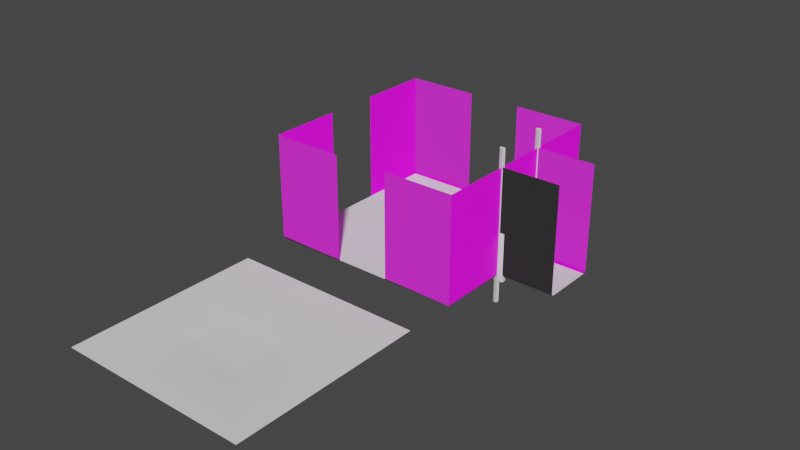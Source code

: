 # Source: room.blend  (saved by Blender 3.2.14; exported with 4.5.12 LTS)
import bpy
from mathutils import Matrix  # noqa: F401  (used for matrix-valued properties, if any)

bpy.ops.wm.read_factory_settings(use_empty=True)
scene = bpy.context.scene
scene.name = 'Scene'

# ---- collections
col_collection = bpy.data.collections.new('Collection'); scene.collection.children.link(col_collection)

# ---- images (referenced by path relative to the original .blend; pixels are not part of the script)
import os
ASSET_DIR = os.environ.get("B2B_ASSET_DIR", "")  # directory of the original .blend (textures are referenced by path, not embedded)
HERE = os.path.dirname(os.path.abspath(__file__))  # packed textures are extracted next to this script under _unpacked/

def load_image(name, relpath, width, height, colorspace="sRGB"):
    """Load a texture the original file referenced (path relative to the .blend, or extracted next to this script)."""
    p = next((c for c in (os.path.join(HERE, relpath), os.path.join(ASSET_DIR, relpath)) if relpath and os.path.exists(c)), "")
    if p:
        img = bpy.data.images.load(p, check_existing=True)
        img.name = name
    else:  # same state as the original file: an image datablock whose file is absent (Cycles renders it pink)
        img = bpy.data.images.new(name, width, height)
        img.source = "FILE"
        img.filepath = "//" + (relpath or name)
    img.colorspace_settings.name = colorspace
    return img
img_wall_png = load_image('wall.png', 'wall.png', 1024, 1024, 'sRGB')
img_wall_norm_bmp = load_image('wall_norm.bmp', 'wall_norm.bmp', 1024, 1024, 'sRGB')
img_stop_sign_png = load_image('Stop_sign.png', 'Stop_sign.png', 1024, 1024, 'sRGB')

# ---- materials (node trees are filled in below, after node groups)
mat_wall = bpy.data.materials.new('Wall')
mat_wall.use_transparent_shadow = False
mat_trim = bpy.data.materials.new('Trim')
mat_trim.use_transparent_shadow = False
mat_material_001 = bpy.data.materials.new('Material.001')
mat_material_001.use_transparent_shadow = False
mat_baricadewhites = bpy.data.materials.new('BaricadeWhites')
mat_baricadewhites.use_transparent_shadow = False
mat_barricadereds = bpy.data.materials.new('BarricadeReds')
mat_barricadereds.use_transparent_shadow = False
mat_barricadestand = bpy.data.materials.new('BarricadeStand')
mat_barricadestand.use_transparent_shadow = False
mat_stopsign = bpy.data.materials.new('StopSign')
mat_stopsign.use_transparency_overlap = False
mat_stopsign.show_transparent_back = False
mat_stopsign.use_backface_culling = True
mat_stopsign.use_transparent_shadow = False
mat_crystals = bpy.data.materials.new('Crystals')
mat_crystals.use_transparent_shadow = False
mat_black = bpy.data.materials.new('Black')
mat_black.use_transparent_shadow = False

# ---- material node trees
mat_wall.use_nodes = True; mat_wall.node_tree.nodes.clear()
_N = mat_wall.node_tree.nodes; _L = mat_wall.node_tree.links
n0 = _N.new('ShaderNodeBsdfPrincipled'); n0.name = 'Principled BSDF'; n0.location = (449, 399)
n0.distribution = 'GGX'
n0.subsurface_method = 'RANDOM_WALK_SKIN'
n0.inputs[3].default_value = 1.45
n0.inputs[27].default_value = (0.0, 0.0, 0.0, 1.0)
n0.inputs[28].default_value = 1.0
n1 = _N.new('ShaderNodeTexImage'); n1.name = 'Image Texture'; n1.location = (-37, 346)
n1.image = img_wall_png
n2 = _N.new('ShaderNodeTexImage'); n2.name = 'Image Texture.001'; n2.location = (-2, 57)
n2.image = img_wall_norm_bmp
n3 = _N.new('ShaderNodeOutputMaterial'); n3.name = 'Material Output'; n3.location = (898, 404)
_L.new(n0.outputs[0], n3.inputs[0])
_L.new(n1.outputs[0], n0.inputs[0])
_L.new(n2.outputs[0], n0.inputs[5])
n3.is_active_output = True
mat_trim.use_nodes = True; mat_trim.node_tree.nodes.clear()
_N = mat_trim.node_tree.nodes; _L = mat_trim.node_tree.links
n0 = _N.new('ShaderNodeBsdfPrincipled'); n0.name = 'Principled BSDF'; n0.location = (10, 300)
n0.distribution = 'GGX'
n0.subsurface_method = 'RANDOM_WALK_SKIN'
n0.inputs[3].default_value = 1.45
n0.inputs[27].default_value = (0.0, 0.0, 0.0, 1.0)
n0.inputs[28].default_value = 1.0
n1 = _N.new('ShaderNodeOutputMaterial'); n1.name = 'Material Output'; n1.location = (300, 300)
_L.new(n0.outputs[0], n1.inputs[0])
n1.is_active_output = True
mat_material_001.use_nodes = True; mat_material_001.node_tree.nodes.clear()
_N = mat_material_001.node_tree.nodes; _L = mat_material_001.node_tree.links
n0 = _N.new('ShaderNodeBsdfPrincipled'); n0.name = 'Principled BSDF'; n0.location = (10, 300)
n0.distribution = 'GGX'
n0.subsurface_method = 'RANDOM_WALK_SKIN'
n0.inputs[3].default_value = 1.45
n0.inputs[27].default_value = (0.0, 0.0, 0.0, 1.0)
n0.inputs[28].default_value = 1.0
n1 = _N.new('ShaderNodeOutputMaterial'); n1.name = 'Material Output'; n1.location = (300, 300)
_L.new(n0.outputs[0], n1.inputs[0])
n1.is_active_output = True
mat_baricadewhites.use_nodes = True; mat_baricadewhites.node_tree.nodes.clear()
_N = mat_baricadewhites.node_tree.nodes; _L = mat_baricadewhites.node_tree.links
n0 = _N.new('ShaderNodeBsdfPrincipled'); n0.name = 'Principled BSDF'; n0.location = (10, 300)
n0.distribution = 'GGX'
n0.subsurface_method = 'RANDOM_WALK_SKIN'
n0.inputs[3].default_value = 1.45
n0.inputs[27].default_value = (0.0, 0.0, 0.0, 1.0)
n0.inputs[28].default_value = 1.0
n1 = _N.new('ShaderNodeOutputMaterial'); n1.name = 'Material Output'; n1.location = (300, 300)
_L.new(n0.outputs[0], n1.inputs[0])
n1.is_active_output = True
mat_barricadereds.use_nodes = True; mat_barricadereds.node_tree.nodes.clear()
_N = mat_barricadereds.node_tree.nodes; _L = mat_barricadereds.node_tree.links
n0 = _N.new('ShaderNodeBsdfPrincipled'); n0.name = 'Principled BSDF'; n0.location = (10, 300)
n0.distribution = 'GGX'
n0.subsurface_method = 'RANDOM_WALK_SKIN'
n0.inputs[0].default_value = (0.8, 0.01574, 0.02366, 1.0)
n0.inputs[3].default_value = 1.45
n0.inputs[27].default_value = (0.0, 0.0, 0.0, 1.0)
n0.inputs[28].default_value = 1.0
n1 = _N.new('ShaderNodeOutputMaterial'); n1.name = 'Material Output'; n1.location = (300, 300)
_L.new(n0.outputs[0], n1.inputs[0])
n1.is_active_output = True
mat_barricadestand.use_nodes = True; mat_barricadestand.node_tree.nodes.clear()
_N = mat_barricadestand.node_tree.nodes; _L = mat_barricadestand.node_tree.links
n0 = _N.new('ShaderNodeBsdfPrincipled'); n0.name = 'Principled BSDF'; n0.location = (10, 300)
n0.distribution = 'GGX'
n0.subsurface_method = 'RANDOM_WALK_SKIN'
n0.inputs[0].default_value = (0.8, 0.4083, 0.05533, 1.0)
n0.inputs[3].default_value = 1.45
n0.inputs[27].default_value = (0.0, 0.0, 0.0, 1.0)
n0.inputs[28].default_value = 1.0
n1 = _N.new('ShaderNodeOutputMaterial'); n1.name = 'Material Output'; n1.location = (300, 300)
_L.new(n0.outputs[0], n1.inputs[0])
n1.is_active_output = True
mat_stopsign.use_nodes = True; mat_stopsign.node_tree.nodes.clear()
_N = mat_stopsign.node_tree.nodes; _L = mat_stopsign.node_tree.links
n0 = _N.new('ShaderNodeOutputMaterial'); n0.name = 'Material Output'; n0.location = (300, 280)
n1 = _N.new('ShaderNodeBsdfPrincipled'); n1.name = 'Principled BSDF'; n1.location = (10, 280)
n1.distribution = 'GGX'
n1.subsurface_method = 'RANDOM_WALK_SKIN'
n1.inputs[3].default_value = 1.45
n1.inputs[27].default_value = (0.0, 0.0, 0.0, 1.0)
n1.inputs[28].default_value = 1.0
n2 = _N.new('ShaderNodeTexImage'); n2.name = 'Image Texture'; n2.location = (-280, 260)
n2.image = img_stop_sign_png
_L.new(n1.outputs[0], n0.inputs[0])
_L.new(n2.outputs[0], n1.inputs[0])
_L.new(n2.outputs[1], n1.inputs[4])
n0.is_active_output = True
mat_crystals.use_nodes = True; mat_crystals.node_tree.nodes.clear()
_N = mat_crystals.node_tree.nodes; _L = mat_crystals.node_tree.links
n0 = _N.new('ShaderNodeBsdfPrincipled'); n0.name = 'Principled BSDF'; n0.location = (10, 300)
n0.distribution = 'GGX'
n0.subsurface_method = 'RANDOM_WALK_SKIN'
n0.inputs[3].default_value = 1.45
n0.inputs[27].default_value = (0.0, 0.0, 0.0, 1.0)
n0.inputs[28].default_value = 1.0
n1 = _N.new('ShaderNodeOutputMaterial'); n1.name = 'Material Output'; n1.location = (300, 300)
_L.new(n0.outputs[0], n1.inputs[0])
n1.is_active_output = True
mat_black.use_nodes = True; mat_black.node_tree.nodes.clear()
_N = mat_black.node_tree.nodes; _L = mat_black.node_tree.links
n0 = _N.new('ShaderNodeBsdfPrincipled'); n0.name = 'Principled BSDF'; n0.location = (10, 300)
n0.distribution = 'GGX'
n0.subsurface_method = 'RANDOM_WALK_SKIN'
n0.inputs[3].default_value = 1.45
n0.inputs[27].default_value = (0.0, 0.0, 0.0, 1.0)
n0.inputs[28].default_value = 1.0
n1 = _N.new('ShaderNodeOutputMaterial'); n1.name = 'Material Output'; n1.location = (300, 300)
_L.new(n0.outputs[0], n1.inputs[0])
n1.is_active_output = True

# ---- world
world_world = bpy.data.worlds.new('World'); scene.world = world_world
world_world.use_nodes = True; world_world.node_tree.nodes.clear()
_N = world_world.node_tree.nodes; _L = world_world.node_tree.links
n0 = _N.new('ShaderNodeOutputWorld'); n0.name = 'World Output'; n0.location = (300, 300)
n1 = _N.new('ShaderNodeBackground'); n1.name = 'Background'; n1.location = (10, 300)
n1.inputs[0].default_value = (0.05088, 0.05088, 0.05088, 1.0)
_L.new(n1.outputs[0], n0.inputs[0])
n0.is_active_output = True
world_world.color = (0.05088, 0.05088, 0.05088)
world_world.use_sun_shadow = False
world_world.sun_shadow_jitter_overblur = 0.0

# ---- meshes
me_room = bpy.data.meshes.new('Room')
me_room.from_pydata([(19.0, -19.0, 20.44), (19.0, -5.269, 20.44), (5.269, -19.0, 20.44), (19.0, -19.0, 0.4249), (18.58, -18.58, 0.0), (18.88, -18.88, 0.1244), (18.58, -4.769, 0.0), (19.0, -5.269, 0.4249), (18.88, -5.019, 0.1244), (4.769, -18.58, 0.0), (5.269, -19.0, 0.4249), (5.019, -18.88, 0.1244)], [], [(7, 3, 0, 1), (10, 3, 5, 11), (11, 5, 4, 9), (3, 7, 8, 5), (5, 8, 6, 4), (3, 10, 2, 0)])
me_room.polygons.foreach_set('use_smooth', [0, 1, 1, 1, 1, 0])
_uv = me_room.uv_layers.new(name='UVMap')
_uv.uv.foreach_set('vector', [-1.41, -0.6925, 0.2958, -0.6891, 0.2935, 1.8, -1.414, 1.797, 2.003, -0.6907, 0.2958, -0.6891, 0.2958, -0.7286, 2.034, -0.7333, 2.034, -0.7333, 0.2958, -0.7286, 0.2958, -0.7695, 2.066, -0.776, 0.2958, -0.6891, -1.41, -0.6925, -1.44, -0.7343, 0.2958, -0.7286, 0.2958, -0.7286, -1.44, -0.7343, -1.472, -0.776, 0.2958, -0.7695, 0.2958, -0.6891, 2.003, -0.6907, 2.002, 1.8, 0.2935, 1.8])
me_room.materials.append(mat_wall)
me_room.update()
me_wall = bpy.data.meshes.new('Wall')
me_wall.from_pydata([(19.0, -5.269, 20.44), (18.58, -4.769, 0.0), (19.0, -5.269, 0.4249), (18.88, -5.019, 0.1244), (18.73, -5.269, 3.589), (18.64, -5.269, 3.5), (18.64, -5.269, 3.138), (18.73, -5.269, 3.048), (18.73, -5.269, 5.683), (18.64, -5.269, 5.594), (18.64, -5.269, 5.273), (18.73, -5.269, 5.184), (18.73, -5.269, 4.692), (18.64, -5.269, 4.603), (18.64, -5.269, 4.236), (18.73, -5.269, 4.147), (19.0, -5.269, 3.64), (18.95, -5.269, 3.589), (19.0, -5.269, 3.538), (18.95, -5.269, 3.048), (19.0, -5.269, 2.997), (19.0, -5.269, 3.099), (19.0, -5.269, 5.734), (18.95, -5.269, 5.683), (19.0, -5.269, 5.632), (18.95, -5.269, 5.184), (19.0, -5.269, 5.133), (19.0, -5.269, 5.235), (19.0, -5.269, 4.743), (18.95, -5.269, 4.692), (19.0, -5.269, 4.641), (18.95, -5.269, 4.147), (19.0, -5.269, 4.096), (19.0, -5.269, 4.198), (19.0, -0.4793, 20.44), (19.0, -0.4793, 0.4249), (18.88, -0.4565, 0.1244), (18.64, -0.4793, 3.138), (18.73, -0.4793, 3.048), (18.73, -0.4793, 3.589), (18.64, -0.4793, 3.5), (18.64, -0.4793, 5.273), (18.73, -0.4793, 5.184), (18.73, -0.4793, 5.683), (18.64, -0.4793, 5.594), (18.64, -0.4793, 4.236), (18.73, -0.4793, 4.147), (18.73, -0.4793, 4.692), (18.64, -0.4793, 4.603), (18.95, -0.4793, 3.048), (19.0, -0.4793, 2.997), (19.0, -0.4793, 3.64), (18.95, -0.4793, 3.589), (18.95, -0.4793, 5.184), (19.0, -0.4793, 5.133), (19.0, -0.4793, 5.734), (18.95, -0.4793, 5.683), (18.95, -0.4793, 4.147), (19.0, -0.4793, 4.096), (19.0, -0.4793, 4.743), (18.95, -0.4793, 4.692), (18.58, 0.0, 0.0), (18.41, 0.0, 3.64), (18.41, 0.0, 4.096), (18.41, 0.0, 4.743), (18.41, 0.0, 5.133), (18.41, 0.0, 5.734), (18.41, 0.0, 0.4249), (18.41, 0.0, 2.997), (18.67, -0.4413, 0.04095), (18.58, -0.3202, -2.943e-07), (18.58, -0.5472, 0.0), (18.52, -0.4793, 3.64), (18.41, -0.3658, 3.64), (18.52, -0.4793, 4.096), (18.41, -0.3658, 4.096), (18.41, -0.3658, 4.743), (18.52, -0.4793, 4.743), (18.52, -0.4793, 5.133), (18.41, -0.3658, 5.133), (18.41, -0.3658, 5.734), (18.52, -0.4793, 5.734), (19.0, 0.0, 11.91), (19.0, 0.0, 20.44), (18.52, -0.4793, 0.4249), (18.41, -0.3657, 0.4249), (18.41, -0.3658, 2.997), (18.52, -0.4793, 2.997), (19.0, -5.269, 11.91), (19.0, -0.4793, 11.91), (18.41, 0.0, 11.91), (18.52, -0.4793, 11.91), (18.41, -0.3658, 11.91), (18.47, -5.513, -5.239), (18.38, -5.424, -5.239), (18.38, -5.103, -5.239), (18.47, -5.014, -5.239), (19.22, -5.513, -5.239), (19.22, -5.014, -5.239), (18.38, -5.103, 23.84), (18.47, -5.014, 23.84), (18.47, -5.513, 23.84), (18.38, -5.424, 23.84), (19.22, -5.014, 23.84), (19.22, -5.513, 23.84)], [], [(49, 19, 7, 38), (31, 33, 30, 29, 12, 13, 14, 15), (35, 2, 20, 50), (89, 88, 0, 34), (19, 21, 18, 17, 4, 5, 6, 7), (25, 27, 24, 23, 8, 9, 10, 11), (57, 31, 15, 46), (45, 14, 13, 48), (41, 10, 9, 44), (53, 25, 11, 42), (59, 28, 26, 54), (37, 6, 5, 40), (16, 17, 18), (19, 20, 21), (22, 23, 24), (25, 26, 27), (28, 29, 30), (31, 32, 33), (51, 16, 32, 58), (28, 59, 60, 29), (31, 57, 58, 32), (22, 55, 56, 23), (25, 53, 54, 26), (16, 51, 52, 17), (19, 49, 50, 20), (12, 47, 48, 13), (14, 45, 46, 15), (8, 43, 44, 9), (10, 41, 42, 11), (4, 39, 40, 5), (6, 37, 38, 7), (29, 60, 47, 12), (17, 52, 39, 4), (36, 35, 84, 69), (2, 35, 36, 3), (23, 56, 43, 8), (61, 70, 85, 67), (86, 73, 62, 68), (66, 65, 79, 80), (73, 75, 63, 62), (75, 76, 64, 63), (35, 50, 87, 84), (59, 54, 78, 77), (52, 51, 72, 87, 50, 49, 38, 37, 40, 39), (76, 79, 65, 64), (85, 86, 68, 67), (51, 58, 74, 72), (60, 59, 77, 74, 58, 57, 46, 45, 48, 47), (56, 55, 81, 78, 54, 53, 42, 41, 44, 43), (69, 70, 71), (69, 84, 85, 70), (73, 86, 87, 72), (72, 74, 75, 73), (77, 78, 79, 76), (89, 34, 83, 82), (84, 87, 86, 85), (74, 77, 76, 75), (80, 79, 78, 81), (3, 36, 69, 71, 1), (81, 91, 92, 80), (80, 92, 90, 66), (55, 89, 91, 81), (55, 22, 88, 89), (99, 95, 94, 102), (103, 98, 96, 100), (93, 101, 102, 94), (95, 99, 100, 96), (97, 104, 101, 93)])
me_wall.polygons.foreach_set('use_smooth', [1, 1, 0, 0, 1, 1, 1, 1, 1, 1, 1, 1, 1, 1, 1, 1, 1, 1, 1, 1, 1, 1, 1, 1, 1, 1, 1, 1, 1, 1, 1, 1, 1, 1, 1, 1, 1, 1, 1, 1, 1, 1, 1, 1, 1, 1, 1, 1, 1, 1, 1, 1, 1, 1, 0, 1, 1, 1, 1, 1, 1, 1, 0, 1, 1, 1, 1, 1])
me_wall.polygons.foreach_set('material_index', [1, 0, 0, 0, 0, 0, 1, 1, 1, 1, 0, 1, 0, 0, 0, 0, 0, 0, 0, 1, 1, 1, 1, 1, 1, 1, 1, 1, 1, 1, 1, 1, 1, 1, 0, 1, 1, 1, 1, 1, 1, 1, 1, 1, 1, 1, 1, 1, 1, 0, 1, 1, 1, 1, 0, 1, 1, 1, 0, 1, 1, 1, 0, 1, 1, 1, 1, 1])
_uv = me_wall.uv_layers.new(name='UVMap')
_uv.uv.foreach_set('vector', [0.7043, -0.5409, 1.253, -0.5222, 1.244, -0.5079, 0.6918, -0.5264, 1.262, -0.3731, 1.277, -0.3644, 1.285, -0.3104, 1.274, -0.296, 1.261, -0.3097, 1.253, -0.3155, 1.25, -0.3503, 1.254, -0.3575, 0.7155, -0.8369, 1.262, -0.8275, 1.257, -0.5326, 0.7108, -0.5427, 0.6663, 0.7159, 1.332, 0.7178, 1.332, 1.918, 0.6594, 1.914, 1.253, -0.5222, 1.265, -0.5117, 1.267, -0.4608, 1.255, -0.4491, 1.245, -0.4629, 1.239, -0.4689, 1.239, -0.5016, 1.244, -0.5079, 1.291, -0.2225, 1.308, -0.2149, 1.322, -0.1621, 1.312, -0.144, 1.297, -0.1584, 1.287, -0.1642, 1.282, -0.1962, 1.284, -0.2045, 0.6966, -0.3879, 1.262, -0.3731, 1.254, -0.3575, 0.6847, -0.374, 0.6753, -0.3606, 1.25, -0.3503, 1.253, -0.3155, 0.6715, -0.3111, 0.6587, -0.211, 1.282, -0.1962, 1.287, -0.1642, 0.653, -0.1658, 0.6817, -0.2382, 1.291, -0.2225, 1.284, -0.2045, 0.6691, -0.2242, 0.6913, -0.2789, 1.283, -0.2854, 1.289, -0.2354, 0.6884, -0.2387, 0.6831, -0.5125, 1.239, -0.5016, 1.239, -0.4689, 0.6821, -0.4655, 1.261, -0.4387, 1.255, -0.4491, 1.267, -0.4608, 1.253, -0.5222, 1.257, -0.5326, 1.265, -0.5117, 1.325, -0.1325, 1.312, -0.144, 1.322, -0.1621, 1.291, -0.2225, 1.289, -0.2354, 1.308, -0.2149, 1.283, -0.2854, 1.274, -0.296, 1.285, -0.3104, 1.262, -0.3731, 1.263, -0.3845, 1.277, -0.3644, 0.7045, -0.4353, 1.261, -0.4387, 1.263, -0.3845, 0.7028, -0.389, 1.283, -0.2854, 0.6913, -0.2789, 0.6869, -0.2805, 1.274, -0.296, 1.262, -0.3731, 0.6966, -0.3879, 0.7028, -0.389, 1.263, -0.3845, 1.325, -0.1325, 0.6765, -0.1324, 0.6708, -0.1339, 1.312, -0.144, 1.291, -0.2225, 0.6817, -0.2382, 0.6884, -0.2387, 1.289, -0.2354, 1.261, -0.4387, 0.7045, -0.4353, 0.6994, -0.4369, 1.255, -0.4491, 1.253, -0.5222, 0.7043, -0.5409, 0.7108, -0.5427, 1.257, -0.5326, 1.261, -0.3097, 0.6774, -0.2963, 0.6715, -0.3111, 1.253, -0.3155, 1.25, -0.3503, 0.6753, -0.3606, 0.6847, -0.374, 1.254, -0.3575, 1.297, -0.1584, 0.6593, -0.1503, 0.653, -0.1658, 1.287, -0.1642, 1.282, -0.1962, 0.6587, -0.211, 0.6691, -0.2242, 1.284, -0.2045, 1.245, -0.4629, 0.6891, -0.4516, 0.6821, -0.4655, 1.239, -0.4689, 1.239, -0.5016, 0.6831, -0.5125, 0.6918, -0.5264, 1.244, -0.5079, 1.274, -0.296, 0.6869, -0.2805, 0.6774, -0.2963, 1.261, -0.3097, 1.255, -0.4491, 0.6994, -0.4369, 0.6891, -0.4516, 1.245, -0.4629, 0.7072, -0.8717, 0.7155, -0.8369, 0.6639, -0.8421, 0.6908, -0.8901, 1.262, -0.8275, 0.7155, -0.8369, 0.7072, -0.8717, 1.234, -0.8662, 1.312, -0.144, 0.6708, -0.1339, 0.6593, -0.1503, 1.297, -0.1584, 0.6211, -0.9181, 0.6661, -0.9048, 0.6469, -0.8451, 0.6021, -0.8538, 0.6411, -0.5341, 0.639, -0.4465, 0.5901, -0.4501, 0.5941, -0.5352, 0.5506, -0.1532, 0.5634, -0.245, 0.6173, -0.2382, 0.603, -0.1481, 0.639, -0.4465, 0.6348, -0.3859, 0.5845, -0.3906, 0.5901, -0.4501, 0.6348, -0.3859, 0.6247, -0.2934, 0.5726, -0.3005, 0.5845, -0.3906, 0.7155, -0.8369, 0.7108, -0.5427, 0.6622, -0.5346, 0.6639, -0.8421, 0.6913, -0.2789, 0.6884, -0.2387, 0.6415, -0.2366, 0.6479, -0.2898, 0.6994, -0.4369, 0.7045, -0.4353, 0.661, -0.4441, 0.6622, -0.5346, 0.7108, -0.5427, 0.7043, -0.5409, 0.6918, -0.5264, 0.6831, -0.5125, 0.6821, -0.4655, 0.6891, -0.4516, 0.6247, -0.2934, 0.6173, -0.2382, 0.5634, -0.245, 0.5726, -0.3005, 0.6469, -0.8451, 0.6411, -0.5341, 0.5941, -0.5352, 0.6021, -0.8538, 0.7045, -0.4353, 0.7028, -0.389, 0.6573, -0.3851, 0.661, -0.4441, 0.6869, -0.2805, 0.6913, -0.2789, 0.6479, -0.2898, 0.6573, -0.3851, 0.7028, -0.389, 0.6966, -0.3879, 0.6847, -0.374, 0.6753, -0.3606, 0.6715, -0.3111, 0.6774, -0.2963, 0.6708, -0.1339, 0.6765, -0.1324, 0.6249, -0.1446, 0.6415, -0.2366, 0.6884, -0.2387, 0.6817, -0.2382, 0.6691, -0.2242, 0.6587, -0.211, 0.653, -0.1658, 0.6593, -0.1503, 0.6908, -0.8901, 0.6661, -0.9048, 0.7093, -0.9095, 0.6908, -0.8901, 0.6639, -0.8421, 0.6469, -0.8451, 0.6661, -0.9048, 0.639, -0.4465, 0.6411, -0.5341, 0.6622, -0.5346, 0.661, -0.4441, 0.661, -0.4441, 0.6573, -0.3851, 0.6348, -0.3859, 0.639, -0.4465, 0.6479, -0.2898, 0.6415, -0.2366, 0.6173, -0.2382, 0.6247, -0.2934, 0.6663, 0.7159, 0.6594, 1.914, 0.5921, 1.914, 0.599, 0.7155, 0.6639, -0.8421, 0.6622, -0.5346, 0.6411, -0.5341, 0.6469, -0.8451, 0.6573, -0.3851, 0.6479, -0.2898, 0.6247, -0.2934, 0.6348, -0.3859, 0.603, -0.1481, 0.6173, -0.2382, 0.6415, -0.2366, 0.6249, -0.1446, 1.234, -0.8662, 0.7072, -0.8717, 0.6908, -0.8901, 0.7093, -0.9095, 1.205, -0.9047, 0.6249, -0.1446, 0.5991, 0.714, 0.5765, 0.7134, 0.603, -0.1481, 0.603, -0.1481, 0.5765, 0.7134, 0.5252, 0.7119, 0.5506, -0.1532, 0.6765, -0.1324, 0.6663, 0.7159, 0.5991, 0.714, 0.6249, -0.1446, 0.6765, -0.1324, 1.325, -0.1325, 1.332, 0.7178, 0.6663, 0.7159, 0.6587, -0.211, 1.282, -0.1962, 1.287, -0.1642, 0.653, -0.1658, 0.6817, -0.2382, 1.291, -0.2225, 1.284, -0.2045, 0.6691, -0.2242, 1.297, -0.1584, 0.6593, -0.1503, 0.653, -0.1658, 1.287, -0.1642, 1.282, -0.1962, 0.6587, -0.211, 0.6691, -0.2242, 1.284, -0.2045, 1.312, -0.144, 0.6708, -0.1339, 0.6593, -0.1503, 1.297, -0.1584])
me_wall.materials.append(mat_wall)
me_wall.materials.append(mat_trim)
me_wall.update()
me_hallway = bpy.data.meshes.new('Hallway')
me_hallway.from_pydata([(19.0, -5.269, 20.44), (18.58, 0.0, 0.0), (18.58, -4.769, 0.0), (19.0, -5.269, 0.4249), (18.88, -5.019, 0.1244), (30.0, -5.269, 20.44), (30.0, 2.861e-06, 0.0), (30.0, -4.769, 0.0), (30.0, -5.269, 0.4249), (30.0, -5.019, 0.1244)], [], [(4, 3, 8, 9), (3, 0, 5, 8), (2, 4, 9, 7), (1, 2, 7, 6)])
me_hallway.polygons.foreach_set('use_smooth', [0, 1, 0, 0])
me_hallway.polygons.foreach_set('material_index', [0, 0, 0, 1])
_uv = me_hallway.uv_layers.new(name='UVMap')
_uv.uv.foreach_set('vector', [1.176, -0.9785, 1.16, -0.9297, -0.2114, -0.9308, -0.2114, -0.9795, 1.16, -0.9297, 1.158, 1.567, -0.2132, 1.566, -0.2114, -0.9308, 1.213, -1.013, 1.176, -0.9785, -0.2114, -0.9795, -0.2114, -1.014, 0.3755, 0.8198, 0.1085, 0.8198, 0.1085, 0.1802, 0.3755, 0.1802])
me_hallway.materials.append(mat_wall)
me_hallway.materials.append(mat_material_001)
me_hallway.update()
me_arch_001 = bpy.data.meshes.new('Arch.001')
me_arch_001.from_pydata([(18.08, -5.282, -1.0), (18.01, -5.21, -1.0), (18.08, -5.282, 8.289), (18.01, -5.21, 8.289), (18.01, -4.257, -1.0), (18.08, -4.185, -1.0), (18.01, -4.257, 8.289), (18.08, -4.185, 8.289), (20.01, -5.21, -1.0), (19.94, -5.282, -1.0), (20.01, -5.21, 8.289), (19.94, -5.282, 8.289), (19.94, -4.185, -1.0), (20.01, -4.257, -1.0), (19.94, -4.185, 8.289), (20.01, -4.257, 8.289), (18.08, -4.751, 10.01), (18.01, -4.691, 9.968), (18.01, -3.901, 9.435), (18.08, -3.841, 9.395), (19.94, -3.841, 9.395), (20.01, -3.901, 9.435), (20.01, -4.691, 9.968), (19.94, -4.751, 10.01), (18.08, -3.46, 11.43), (18.01, -3.418, 11.37), (18.01, -2.864, 10.59), (18.08, -2.822, 10.53), (19.94, -2.822, 10.53), (20.01, -2.864, 10.59), (20.01, -3.418, 11.37), (19.94, -3.46, 11.43), (18.08, -1.54, 12.25), (18.01, -1.528, 12.18), (18.01, -1.374, 11.24), (18.08, -1.362, 11.16), (19.94, -1.362, 11.16), (20.01, -1.374, 11.24), (20.01, -1.528, 12.18), (19.94, -1.54, 12.25), (18.01, 0.0, 12.38), (18.08, 0.0, 12.45), (18.08, 0.0, 11.37), (18.01, -9.313e-10, 11.45), (20.01, 0.0, 11.45), (19.94, 0.0, 11.37), (19.94, 0.0, 12.45), (20.01, 0.0, 12.38)], [], [(9, 11, 2, 0), (14, 7, 19, 20), (10, 15, 21, 22), (6, 3, 17, 18), (13, 15, 10, 8), (16, 23, 31, 24), (18, 17, 25, 26), (2, 11, 23, 16), (5, 7, 14, 12), (28, 27, 35, 36), (20, 19, 27, 28), (22, 21, 29, 30), (26, 25, 33, 34), (30, 29, 37, 38), (34, 33, 40, 43), (24, 31, 39, 32), (32, 39, 46, 41), (36, 35, 42, 45), (38, 37, 44, 47), (0, 2, 3, 1), (7, 5, 4, 6), (15, 13, 12, 14), (11, 9, 8, 10), (6, 18, 19, 7), (21, 15, 14, 20), (23, 11, 10, 22), (2, 16, 17, 3), (16, 24, 25, 17), (27, 19, 18, 26), (22, 30, 31, 23), (29, 21, 20, 28), (30, 38, 39, 31), (33, 25, 24, 32), (26, 34, 35, 27), (37, 29, 28, 36), (46, 39, 38, 47), (36, 45, 44, 37), (42, 35, 34, 43), (32, 41, 40, 33), (1, 3, 6, 4)])
me_arch_001.polygons.foreach_set('use_smooth', [True] * 40)
_uv = me_arch_001.uv_layers.new(name='UVMap')
_uv.uv.foreach_set('vector', [0.375, 0.7589, 0.625, 0.7589, 0.625, 0.9911, 0.375, 0.9911, 0.625, 0.4911, 0.625, 0.2589, 0.625, 0.2589, 0.625, 0.4911, 0.625, 0.7335, 0.625, 0.5165, 0.625, 0.5164, 0.625, 0.7335, 0.625, 0.2335, 0.625, 0.0165, 0.625, 0.01647, 0.625, 0.2336, 0.375, 0.5165, 0.625, 0.5165, 0.625, 0.7335, 0.375, 0.7335, 0.625, 0.9911, 0.625, 0.7589, 0.625, 0.7589, 0.625, 0.9911, 0.625, 0.2336, 0.625, 0.01647, 0.625, 0.01664, 0.625, 0.2334, 0.625, 0.9911, 0.625, 0.7589, 0.625, 0.7589, 0.625, 0.9911, 0.375, 0.2589, 0.625, 0.2589, 0.625, 0.4911, 0.375, 0.4911, 0.625, 0.4911, 0.625, 0.2589, 0.625, 0.2589, 0.625, 0.4911, 0.625, 0.4911, 0.625, 0.2589, 0.625, 0.2589, 0.625, 0.4911, 0.625, 0.7335, 0.625, 0.5164, 0.625, 0.5166, 0.625, 0.7334, 0.625, 0.2334, 0.625, 0.01664, 0.625, 0.0167, 0.625, 0.2333, 0.625, 0.7334, 0.625, 0.5166, 0.625, 0.5167, 0.625, 0.7333, 0.625, 0.2333, 0.625, 0.0167, 0.625, 0.01705, 0.625, 0.2329, 0.625, 0.9911, 0.625, 0.7589, 0.625, 0.7589, 0.625, 0.9911, 0.625, 0.9911, 0.625, 0.7589, 0.625, 0.7589, 0.625, 0.9911, 0.625, 0.4911, 0.625, 0.2589, 0.625, 0.2589, 0.625, 0.4911, 0.625, 0.7333, 0.625, 0.5167, 0.625, 0.5171, 0.625, 0.7329, 0.375, 0.0, 0.625, 0.0, 0.625, 0.0165, 0.375, 0.01649, 0.625, 0.2589, 0.375, 0.2589, 0.375, 0.2335, 0.625, 0.2335, 0.625, 0.5165, 0.375, 0.5165, 0.375, 0.4911, 0.625, 0.4911, 0.625, 0.7589, 0.375, 0.7589, 0.375, 0.7335, 0.625, 0.7335, 0.625, 0.2335, 0.625, 0.2336, 0.625, 0.2589, 0.625, 0.2589, 0.625, 0.5164, 0.625, 0.5165, 0.625, 0.4911, 0.625, 0.4911, 0.625, 0.7589, 0.625, 0.7589, 0.625, 0.7335, 0.625, 0.7335, 0.625, 0.0, 0.625, 0.0, 0.625, 0.01647, 0.625, 0.0165, 0.625, 0.0, 0.625, 0.0, 0.625, 0.01664, 0.625, 0.01647, 0.625, 0.2589, 0.625, 0.2589, 0.625, 0.2336, 0.625, 0.2334, 0.625, 0.7335, 0.625, 0.7334, 0.625, 0.7589, 0.625, 0.7589, 0.625, 0.5166, 0.625, 0.5164, 0.625, 0.4911, 0.625, 0.4911, 0.625, 0.7334, 0.625, 0.7333, 0.625, 0.7589, 0.625, 0.7589, 0.625, 0.0167, 0.625, 0.01664, 0.625, 0.0, 0.625, 0.0, 0.625, 0.2334, 0.625, 0.2333, 0.625, 0.2589, 0.625, 0.2589, 0.625, 0.5167, 0.625, 0.5166, 0.625, 0.4911, 0.625, 0.4911, 0.625, 0.7589, 0.625, 0.7589, 0.625, 0.7333, 0.625, 0.7329, 0.625, 0.4911, 0.625, 0.4911, 0.625, 0.5171, 0.625, 0.5167, 0.625, 0.2589, 0.625, 0.2589, 0.625, 0.2333, 0.625, 0.2329, 0.625, 0.0, 0.625, 0.0, 0.625, 0.01705, 0.625, 0.0167, 0.375, 0.01649, 0.625, 0.0165, 0.625, 0.2335, 0.375, 0.2335])
me_arch_001.materials.append(mat_trim)
me_arch_001.update()
me_roomfloor = bpy.data.meshes.new('RoomFloor')
me_roomfloor.from_pydata([(0.0, 0.0, 0.0), (0.0, -5.269, 0.0), (5.269, 0.0, 0.0), (5.269, -5.269, 0.0), (18.58, -18.58, 0.0), (0.0, -18.58, 0.0), (18.58, 0.0, 0.0), (18.58, -4.769, 0.0), (4.769, -18.58, 0.0)], [], [(1, 3, 2, 0), (5, 8, 3, 1), (8, 4, 7, 3), (3, 7, 6, 2)])
_uv = me_roomfloor.uv_layers.new(name='UVMap')
_uv.uv.foreach_set('vector', [0.2837, 1.573e-07, 0.2837, 0.2837, 2.021e-07, 0.2837, 2.821e-07, 1.799e-07, 1.0, 0.0, 1.0, 0.2567, 0.2837, 0.2837, 0.2837, 1.573e-07, 1.0, 0.2567, 1.0, 1.0, 0.2567, 1.0, 0.2837, 0.2837, 0.2837, 0.2837, 0.2567, 1.0, 0.0, 1.0, 2.021e-07, 0.2837])
me_roomfloor.update()
me_waterfloor = bpy.data.meshes.new('WaterFloor')
me_waterfloor.from_pydata([(0.0, 0.0, -0.1748), (0.0, -5.269, -0.1748), (5.269, 0.0, -0.1748), (5.269, -5.269, -0.1748), (18.58, -18.58, 0.0), (0.0, -18.58, 0.0), (18.58, 0.0, 0.0), (18.58, -4.769, 0.0), (4.769, -18.58, 0.0), (-5.269, 0.0, -0.1748), (-5.269, -5.269, -0.1748), (-18.58, -18.58, 0.0), (-18.58, 0.0, 0.0), (-18.58, -4.769, 0.0), (-4.769, -18.58, 0.0), (5.269, 5.269, 0.0), (18.58, 18.58, 0.0), (0.0, 18.58, 0.0), (18.58, 4.769, 0.0), (4.769, 18.58, 0.0), (-5.269, 5.269, 0.0), (-18.58, 18.58, 0.0), (-18.58, 4.769, 0.0), (-4.769, 18.58, 0.0), (0.0, 4.816, 0.0), (-1.207, 3.775, -0.1748), (4.675, -7.531, -0.1748), (-7.944, 0.0, 0.0), (5.269, 3.734, 0.0), (0.1163, -7.998, -0.1748), (-8.678, -5.141, 0.0), (-5.269, 3.205, 0.0), (-1.711, -8.298, -0.1748), (-2.437, -7.552, -0.1748), (-3.915, -7.678, -0.1748), (-3.329, 2.51, -0.1748), (-2.117, 3.462, -0.1748), (6.513, -5.542, -0.1748), (6.368, -6.668, -0.1748), (-5.099, -6.873, -0.1748), (-5.82, -6.359, -0.1748), (6.759, -1.055, -0.1748), (6.84, -2.688, -0.1748), (6.951, -3.791, -0.1748), (-6.554, -3.947, -0.1748), (-5.877, -2.142, -0.1748), (-6.359, -0.3354, -0.1748), (5.222, 2.357, -0.1748), (5.854, 0.7577, -0.1748), (6.479, 0.09319, -0.1748), (3.401, -8.03, -0.1748), (1.822, -8.601, -0.1748), (0.3475, 3.156, -0.1748), (2.325, 2.271, -0.1748), (-5.995, 1.397, -0.1748), (0.0, -9.308, 0.0), (-1.574, -9.566, 0.0), (-2.392, -9.609, 0.0), (-2.994, -8.878, 0.0), (-4.501, -9.007, 0.0), (-5.161, -8.146, 0.0), (-4.866, 1.997, -0.1748), (-3.941, 3.648, 0.0), (-2.736, 4.595, 0.0), (-0.7991, 5.269, 0.0), (7.766, -5.778, 0.0), (7.551, -7.457, 0.0), (5.139, -8.717, 0.0), (-7.126, -6.639, 0.0), (-7.901, -6.037, 0.0), (-7.469, -4.591, -0.1748), (-6.223, -7.629, 0.0), (8.025, -0.8716, 0.0), (8.111, -2.593, 0.0), (8.24, -3.885, 0.0), (-8.848, -3.928, 0.0), (-7.6, -3.11, 0.0), (-7.213, -2.077, 0.0), (-7.557, -0.7855, 0.0), (6.217, 3.304, 0.0), (6.949, 1.453, 0.0), (7.637, 0.721, 0.0), (3.85, -9.222, 0.0), (1.827, -9.954, 0.0), (0.9226, 4.294, 0.0), (2.558, 3.562, 0.0), (-7.083, 2.098, 0.0), (-6.395, 2.83, 0.0)], [], [(1, 3, 2, 0), (5, 8, 67, 82, 83, 55), (8, 4, 7, 65, 66, 67), (3, 37, 43, 42, 41, 49, 2), (1, 0, 9, 10), (5, 55, 56, 57, 58, 59, 60, 14), (14, 60, 71, 68, 69, 30, 13, 11), (10, 9, 46, 45, 44, 70), (24, 84, 85, 28, 15), (17, 24, 15, 19), (19, 15, 18, 16), (15, 28, 79, 80, 81, 6, 18), (17, 23, 20, 64, 24), (23, 21, 22, 20), (20, 22, 12, 27, 86, 87, 31), (39, 34, 33, 32, 29, 1, 10), (25, 36, 35, 61, 9, 0), (31, 62, 63, 64, 20), (26, 38, 37, 3), (70, 40, 39, 10), (81, 72, 73, 74, 65, 7, 6), (30, 75, 76, 77, 78, 27, 12, 13), (49, 48, 47, 2), (29, 51, 50, 26, 3, 1), (47, 53, 52, 25, 0, 2), (61, 54, 46, 9), (29, 32, 56, 55), (32, 57, 56), (32, 33, 58, 57), (33, 34, 59, 58), (34, 39, 60, 59), (61, 35, 62, 31), (35, 36, 63, 62), (36, 25, 64, 63), (25, 24, 64), (37, 38, 66, 65), (38, 26, 67, 66), (40, 70, 69, 68), (70, 30, 69), (39, 71, 60), (39, 40, 71), (40, 68, 71), (49, 41, 72, 81), (41, 42, 73, 72), (42, 43, 74, 73), (43, 37, 65, 74), (70, 75, 30), (70, 44, 76, 75), (44, 45, 77, 76), (45, 46, 78, 77), (46, 27, 78), (47, 79, 28), (47, 48, 80, 79), (48, 49, 81, 80), (26, 50, 82, 67), (50, 51, 83, 82), (51, 29, 55, 83), (25, 52, 84, 24), (52, 53, 85, 84), (53, 47, 28, 85), (46, 54, 86, 27), (54, 87, 86), (54, 61, 31, 87)])
me_waterfloor.polygons.foreach_set('use_smooth', [True] * 63)
_uv = me_waterfloor.uv_layers.new(name='UVMap')
_uv.uv.foreach_set('vector', [0.7166, 2.778e-05, 0.7166, -0.2832, 0.9999, -0.2833, 0.9999, 7.033e-06, 2.748e-05, 8.607e-05, 0.0, -0.2566, 0.5307, -0.2766, 0.5035, -0.2072, 0.4641, -0.09827, 0.4988, 4.733e-05, 0.0, -0.2566, 2.277e-05, -1.0, 0.7434, -1.0, 0.689, -0.4181, 0.5986, -0.4064, 0.5307, -0.2766, 0.7166, -0.2832, 0.7019, -0.3501, 0.7961, -0.3736, 0.8553, -0.3677, 0.9431, -0.3633, 1.005, -0.3483, 0.9999, -0.2833, 0.7166, 2.778e-05, 0.9999, 7.033e-06, 0.9999, 0.2833, 0.7166, 0.2833, 2.748e-05, 8.607e-05, 0.4988, 4.733e-05, 0.485, 0.08471, 0.4827, 0.1287, 0.522, 0.1612, 0.5152, 0.2423, 0.5614, 0.2779, 8.16e-05, 0.2568, 8.16e-05, 0.2568, 0.5614, 0.2779, 0.5893, 0.335, 0.6425, 0.3837, 0.675, 0.4253, 0.7233, 0.4671, 0.7433, 0.9999, 0.0001689, 1.0, 0.7166, 0.2833, 0.9999, 0.2833, 0.9819, 0.3418, 0.8848, 0.3161, 0.7877, 0.3524, 0.753, 0.4015, 1.259, -6.023e-05, 1.231, -0.04975, 1.192, -0.1377, 1.201, -0.2836, 1.284, -0.2836, 2.0, -2.357e-05, 1.259, -6.023e-05, 1.284, -0.2836, 2.0, -0.2567, 2.0, -0.2567, 1.284, -0.2836, 1.257, -0.9999, 2.0, -0.9999, 1.284, -0.2836, 1.201, -0.2836, 1.178, -0.3346, 1.078, -0.3742, 1.039, -0.4112, 1.0, -1.0, 1.257, -0.9999, 2.0, -2.357e-05, 2.0, 0.2567, 1.284, 0.2836, 1.284, 0.04302, 1.259, -6.023e-05, 2.0, 0.2567, 2.0, 0.9999, 1.257, 0.9999, 1.284, 0.2836, 1.284, 0.2836, 1.257, 0.9999, 1.0, 0.9999, 1.0, 0.4276, 1.113, 0.3813, 1.152, 0.3441, 1.173, 0.2836, 0.6304, 0.2742, 0.5872, 0.2106, 0.5938, 0.1311, 0.5538, 0.09199, 0.5698, -0.006244, 0.7166, 2.778e-05, 0.7166, 0.2833, 1.203, 0.06493, 1.186, 0.1138, 1.135, 0.179, 1.107, 0.2616, 0.9999, 0.2833, 0.9999, 7.033e-06, 1.173, 0.2836, 1.197, 0.2122, 1.247, 0.1473, 1.284, 0.04302, 1.284, 0.2836, 0.595, -0.2513, 0.6414, -0.3423, 0.7019, -0.3501, 0.7166, -0.2832, 0.753, 0.4015, 0.6581, 0.3129, 0.6304, 0.2742, 0.7166, 0.2833, 1.039, -0.4112, 0.9531, -0.4321, 0.8605, -0.4367, 0.791, -0.4436, 0.689, -0.4181, 0.7434, -1.0, 1.0, -1.0, 0.7233, 0.4671, 0.7887, 0.4762, 0.8329, 0.4092, 0.8884, 0.3885, 0.9578, 0.4069, 1.0, 0.4276, 1.0, 0.9999, 0.7433, 0.9999, 1.005, -0.3483, 1.041, -0.3148, 1.126, -0.2807, 0.9999, -0.2833, 0.5698, -0.006244, 0.5375, -0.09796, 0.5682, -0.1828, 0.595, -0.2513, 0.7166, -0.2832, 0.7166, 2.778e-05, 1.126, -0.2807, 1.122, -0.125, 1.17, -0.01864, 1.203, 0.06493, 0.9999, 7.033e-06, 0.9999, -0.2833, 1.107, 0.2616, 1.075, 0.3222, 0.9819, 0.3418, 0.9999, 0.2833, 0.5698, -0.006244, 0.5538, 0.09199, 0.485, 0.08471, 0.4988, 4.733e-05, 0.5538, 0.09199, 0.4827, 0.1287, 0.485, 0.08471, 0.5538, 0.09199, 0.5938, 0.1311, 0.522, 0.1612, 0.4827, 0.1287, 0.5938, 0.1311, 0.5872, 0.2106, 0.5152, 0.2423, 0.522, 0.1612, 0.5872, 0.2106, 0.6304, 0.2742, 0.5614, 0.2779, 0.5152, 0.2423, 1.107, 0.2616, 1.135, 0.179, 1.197, 0.2122, 1.173, 0.2836, 1.135, 0.179, 1.186, 0.1138, 1.247, 0.1473, 1.197, 0.2122, 1.186, 0.1138, 1.203, 0.06493, 1.284, 0.04302, 1.247, 0.1473, 1.203, 0.06493, 1.259, -6.023e-05, 1.284, 0.04302, 0.7019, -0.3501, 0.6414, -0.3423, 0.5986, -0.4064, 0.689, -0.4181, 0.6414, -0.3423, 0.595, -0.2513, 0.5307, -0.2766, 0.5986, -0.4064, 0.6581, 0.3129, 0.753, 0.4015, 0.675, 0.4253, 0.6425, 0.3837, 0.753, 0.4015, 0.7233, 0.4671, 0.675, 0.4253, 0.6304, 0.2742, 0.5893, 0.335, 0.5614, 0.2779, 0.6304, 0.2742, 0.6581, 0.3129, 0.5893, 0.335, 0.6581, 0.3129, 0.6425, 0.3837, 0.5893, 0.335, 1.005, -0.3483, 0.9431, -0.3633, 0.9531, -0.4321, 1.039, -0.4112, 0.9431, -0.3633, 0.8553, -0.3677, 0.8605, -0.4367, 0.9531, -0.4321, 0.8553, -0.3677, 0.7961, -0.3736, 0.791, -0.4436, 0.8605, -0.4367, 0.7961, -0.3736, 0.7019, -0.3501, 0.689, -0.4181, 0.791, -0.4436, 0.753, 0.4015, 0.7887, 0.4762, 0.7233, 0.4671, 0.753, 0.4015, 0.7877, 0.3524, 0.8329, 0.4092, 0.7887, 0.4762, 0.7877, 0.3524, 0.8848, 0.3161, 0.8884, 0.3885, 0.8329, 0.4092, 0.8848, 0.3161, 0.9819, 0.3418, 0.9578, 0.4069, 0.8884, 0.3885, 0.9819, 0.3418, 1.0, 0.4276, 0.9578, 0.4069, 1.126, -0.2807, 1.178, -0.3346, 1.201, -0.2836, 1.126, -0.2807, 1.041, -0.3148, 1.078, -0.3742, 1.178, -0.3346, 1.041, -0.3148, 1.005, -0.3483, 1.039, -0.4112, 1.078, -0.3742, 0.595, -0.2513, 0.5682, -0.1828, 0.5035, -0.2072, 0.5307, -0.2766, 0.5682, -0.1828, 0.5375, -0.09796, 0.4641, -0.09827, 0.5035, -0.2072, 0.5375, -0.09796, 0.5698, -0.006244, 0.4988, 4.733e-05, 0.4641, -0.09827, 1.203, 0.06493, 1.17, -0.01864, 1.231, -0.04975, 1.259, -6.023e-05, 1.17, -0.01864, 1.122, -0.125, 1.192, -0.1377, 1.231, -0.04975, 1.122, -0.125, 1.126, -0.2807, 1.201, -0.2836, 1.192, -0.1377, 0.9819, 0.3418, 1.075, 0.3222, 1.113, 0.3813, 1.0, 0.4276, 1.075, 0.3222, 1.152, 0.3441, 1.113, 0.3813, 1.075, 0.3222, 1.107, 0.2616, 1.173, 0.2836, 1.152, 0.3441])
me_waterfloor.update()
me_crate = bpy.data.meshes.new('Crate')
me_crate.from_pydata([(0.93, -0.841, -0.85), (0.93, -0.841, 0.85), (0.9046, 0.0, 0.8502), (0.0, 0.0, -1.0), (0.5209, 0.0, -0.7174), (0.9046, -0.8965, 0.8502), (0.0, -0.8965, 0.8502), (0.5209, -0.5163, -0.7174), (0.0, -0.5163, -0.7174), (0.0, 0.0, -0.7174), (0.85, -0.921, 0.85), (0.93, -0.15, 0.85), (0.85, -0.921, -0.85), (0.93, -0.15, -0.85), (0.15, -0.921, -0.85), (0.15, -0.921, 0.85), (0.0, -0.9577, -1.0), (0.03018, -0.977, -0.9698), (0.0, -0.991, -0.9667), (0.03018, -0.977, 0.9698), (0.0, -0.9579, 1.0), (0.0, -0.991, 0.9667), (0.9859, -0.03018, -0.9698), (0.9667, 0.0, -1.0), (1.0, 0.0, -0.9667), (0.9666, 0.0, 1.0), (0.9859, -0.03018, 0.9698), (1.0, 0.0, 0.9667), (0.9046, 0.0, 0.9667), (0.938, 0.0, 1.0), (0.9046, -0.8965, 0.9667), (0.938, -0.9296, 1.0), (0.0, -0.9296, 1.0), (0.0, -0.8965, 0.9667), (0.9665, -0.9579, 1.0), (0.9698, -0.977, 0.9698), (0.9859, -0.9609, 0.9698), (0.9698, -0.977, -0.9698), (0.9667, -0.9577, -1.0), (0.9859, -0.9609, -0.9698)], [], [(13, 11, 1, 0), (14, 15, 19, 21, 18, 17), (30, 28, 2, 5), (12, 10, 15, 14), (33, 30, 5, 6), (13, 0, 39, 22), (6, 5, 7, 8), (10, 12, 37, 35), (4, 9, 8, 7), (5, 2, 4, 7), (34, 25, 29, 31), (11, 13, 22, 24, 27, 26), (1, 11, 26, 36), (0, 1, 36, 39), (3, 23, 38, 16), (20, 34, 31, 32), (15, 10, 35, 19), (16, 17, 18), (19, 20, 21), (22, 23, 24), (25, 26, 27), (34, 35, 36), (37, 38, 39), (25, 34, 36, 26), (35, 37, 39, 36), (16, 38, 37, 17), (34, 20, 19, 35), (38, 23, 22, 39), (28, 30, 31, 29), (30, 33, 32, 31), (12, 14, 17, 37)])
_uv = me_crate.uv_layers.new(name='UVMap')
_uv.uv.foreach_set('vector', [0.3938, 0.6447, 0.6062, 0.6447, 0.6062, 0.7312, 0.3938, 0.7312, 0.3938, 0.8563, 0.6063, 0.8563, 0.6212, 0.8712, 0.6208, 0.875, 0.3792, 0.875, 0.3788, 0.8712, 0.625, 0.75, 0.625, 0.6259, 0.625, 0.6259, 0.625, 0.75, 0.3938, 0.7688, 0.6063, 0.7688, 0.6063, 0.8563, 0.3938, 0.8563, 0.625, 0.875, 0.625, 0.75, 0.625, 0.75, 0.625, 0.875, 0.3938, 0.6447, 0.3938, 0.7312, 0.3788, 0.7462, 0.3788, 0.6297, 0.625, 0.875, 0.625, 0.75, 0.625, 0.75, 0.625, 0.875, 0.6063, 0.7688, 0.3938, 0.7688, 0.3788, 0.7538, 0.6212, 0.7538, 0.625, 0.6259, 0.75, 0.6259, 0.75, 0.75, 0.625, 0.75, 0.625, 0.75, 0.625, 0.6259, 0.625, 0.6259, 0.625, 0.75, 0.625, 0.75, 0.625, 0.6259, 0.625, 0.6259, 0.625, 0.75, 0.6062, 0.6447, 0.3938, 0.6447, 0.3788, 0.6297, 0.3792, 0.6259, 0.6208, 0.6259, 0.6212, 0.6297, 0.6062, 0.7312, 0.6062, 0.6447, 0.6212, 0.6297, 0.6212, 0.7462, 0.3938, 0.7312, 0.6062, 0.7312, 0.6212, 0.7462, 0.3788, 0.7462, 0.25, 0.6259, 0.3708, 0.6259, 0.3708, 0.7458, 0.25, 0.7458, 0.625, 0.875, 0.625, 0.75, 0.625, 0.75, 0.625, 0.875, 0.6063, 0.8563, 0.6063, 0.7688, 0.6212, 0.7538, 0.6212, 0.8712, 0.25, 0.7458, 0.2538, 0.7482, 0.25, 0.75, 0.6212, 0.8712, 0.6241, 0.8741, 0.6208, 0.875, 0.3732, 0.6297, 0.3708, 0.6259, 0.375, 0.6259, 0.6241, 0.6268, 0.6212, 0.6297, 0.6208, 0.6259, 0.625, 0.75, 0.6212, 0.7538, 0.6212, 0.7462, 0.3712, 0.7482, 0.3708, 0.7458, 0.3732, 0.7462, 0.625, 0.6259, 0.625, 0.75, 0.6212, 0.7462, 0.6212, 0.6297, 0.6212, 0.7538, 0.3788, 0.7538, 0.3788, 0.7462, 0.6212, 0.7462, 0.25, 0.7458, 0.3708, 0.7458, 0.3712, 0.75, 0.2538, 0.75, 0.625, 0.75, 0.625, 0.875, 0.6212, 0.8712, 0.6212, 0.7538, 0.3708, 0.7458, 0.3708, 0.6259, 0.3788, 0.6297, 0.3788, 0.7462, 0.625, 0.6259, 0.625, 0.75, 0.625, 0.75, 0.625, 0.6259, 0.625, 0.75, 0.625, 0.875, 0.625, 0.875, 0.625, 0.75, 0.3938, 0.7688, 0.3938, 0.8563, 0.3788, 0.8712, 0.3788, 0.7538])
me_crate.update()
me_cratelid = bpy.data.meshes.new('CrateLid')
me_cratelid.from_pydata([(-5.259e-09, -0.9186, -0.05441), (0.9274, -6.966e-08, -0.05441), (0.8516, -0.8359, 0.02584), (0.9056, -2.597e-08, 0.04055), (-5.259e-09, -6.966e-08, -0.05431), (0.9274, -0.9186, -0.05441), (-5.259e-09, -0.8899, 0.04055), (-5.259e-09, -2.597e-08, 0.04065), (0.05397, -0.8359, 0.02584), (0.05397, -0.05397, 0.02593), (0.9056, -0.8899, 0.04055), (0.8516, -0.05397, 0.02584), (-0.9274, -6.966e-08, -0.05441), (-0.8516, -0.8359, 0.02584), (-0.9056, -2.597e-08, 0.04055), (-0.9274, -0.9186, -0.05441), (-0.05397, -0.8359, 0.02584), (-0.05397, -0.05397, 0.02593), (-0.9056, -0.8899, 0.04055), (-0.8516, -0.05397, 0.02584), (-5.259e-09, 0.9186, -0.05441), (0.8516, 0.8359, 0.02584), (0.9274, 0.9186, -0.05441), (-5.259e-09, 0.8899, 0.04055), (0.05397, 0.8359, 0.02584), (0.05397, 0.05397, 0.02593), (0.9056, 0.8899, 0.04055), (0.8516, 0.05397, 0.02584), (-0.8516, 0.8359, 0.02584), (-0.9274, 0.9186, -0.05441), (-0.05397, 0.8359, 0.02584), (-0.05397, 0.05397, 0.02593), (-0.9056, 0.8899, 0.04055), (-0.8516, 0.05397, 0.02584), (0.9666, -2.597e-08, 0.002116), (0.9665, -0.9579, 0.002116), (-5.259e-09, -0.9579, 0.002116), (-0.9666, -2.597e-08, 0.002116), (-0.9665, -0.9579, 0.002116), (0.9665, 0.9579, 0.002116), (-5.259e-09, 0.9579, 0.002116), (-0.9665, 0.9579, 0.002116)], [], [(2, 11, 9, 8), (5, 0, 4, 1), (35, 34, 3, 10), (36, 35, 10, 6), (8, 9, 7, 6), (11, 2, 10, 3), (2, 8, 6, 10), (9, 11, 3, 7), (13, 16, 17, 19), (15, 12, 4, 0), (38, 18, 14, 37), (36, 6, 18, 38), (16, 6, 7, 17), (19, 14, 18, 13), (13, 18, 6, 16), (17, 7, 14, 19), (21, 24, 25, 27), (22, 1, 4, 20), (39, 26, 3, 34), (40, 23, 26, 39), (24, 23, 7, 25), (27, 3, 26, 21), (21, 26, 23, 24), (25, 7, 3, 27), (28, 33, 31, 30), (29, 20, 4, 12), (41, 37, 14, 32), (40, 41, 32, 23), (30, 31, 7, 23), (33, 28, 32, 14), (28, 30, 23, 32), (31, 33, 14, 7), (5, 1, 34, 35), (0, 5, 35, 36), (12, 15, 38, 37), (15, 0, 36, 38), (1, 22, 39, 34), (22, 20, 40, 39), (29, 12, 37, 41), (20, 29, 41, 40)])
_uv = me_cratelid.uv_layers.new(name='UVMap')
_uv.uv.foreach_set('vector', [0.0, 0.0, 0.0, 0.0, 0.0, 0.0, 0.0, 0.0, 0.0, 0.0, 0.0, 0.0, 0.0, 0.0, 0.0, 0.0, 0.0, 0.0, 0.0, 0.0, 0.0, 0.0, 0.0, 0.0, 0.0, 0.0, 0.0, 0.0, 0.0, 0.0, 0.0, 0.0, 0.0, 0.0, 0.0, 0.0, 0.0, 0.0, 0.0, 0.0, 0.0, 0.0, 0.0, 0.0, 0.0, 0.0, 0.0, 0.0, 0.0, 0.0, 0.0, 0.0, 0.0, 0.0, 0.0, 0.0, 0.0, 0.0, 0.0, 0.0, 0.0, 0.0, 0.0, 0.0, 0.0, 0.0, 0.0, 0.0, 0.0, 0.0, 0.0, 0.0, 0.0, 0.0, 0.0, 0.0, 0.0, 0.0, 0.0, 0.0, 0.0, 0.0, 0.0, 0.0, 0.0, 0.0, 0.0, 0.0, 0.0, 0.0, 0.0, 0.0, 0.0, 0.0, 0.0, 0.0, 0.0, 0.0, 0.0, 0.0, 0.0, 0.0, 0.0, 0.0, 0.0, 0.0, 0.0, 0.0, 0.0, 0.0, 0.0, 0.0, 0.0, 0.0, 0.0, 0.0, 0.0, 0.0, 0.0, 0.0, 0.0, 0.0, 0.0, 0.0, 0.0, 0.0, 0.0, 0.0, 0.0, 0.0, 0.0, 0.0, 0.0, 0.0, 0.0, 0.0, 0.0, 0.0, 0.0, 0.0, 0.0, 0.0, 0.0, 0.0, 0.0, 0.0, 0.0, 0.0, 0.0, 0.0, 0.0, 0.0, 0.0, 0.0, 0.0, 0.0, 0.0, 0.0, 0.0, 0.0, 0.0, 0.0, 0.0, 0.0, 0.0, 0.0, 0.0, 0.0, 0.0, 0.0, 0.0, 0.0, 0.0, 0.0, 0.0, 0.0, 0.0, 0.0, 0.0, 0.0, 0.0, 0.0, 0.0, 0.0, 0.0, 0.0, 0.0, 0.0, 0.0, 0.0, 0.0, 0.0, 0.0, 0.0, 0.0, 0.0, 0.0, 0.0, 0.0, 0.0, 0.0, 0.0, 0.0, 0.0, 0.0, 0.0, 0.0, 0.0, 0.0, 0.0, 0.0, 0.0, 0.0, 0.0, 0.0, 0.0, 0.0, 0.0, 0.0, 0.0, 0.0, 0.0, 0.0, 0.0, 0.0, 0.0, 0.0, 0.0, 0.0, 0.0, 0.0, 0.0, 0.0, 0.0, 0.0, 0.0, 0.0, 0.0, 0.0, 0.0, 0.0, 0.0, 0.0, 0.0, 0.0, 0.0, 0.0, 0.0, 0.0, 0.0, 0.0, 0.0, 0.0, 0.0, 0.0, 0.0, 0.0, 0.0, 0.0, 0.0, 0.0, 0.0, 0.0, 0.0, 0.0, 0.0, 0.0, 0.0, 0.0, 0.0, 0.0, 0.0, 0.0, 0.0, 0.0, 0.0, 0.0, 0.0, 0.0, 0.0, 0.0, 0.0, 0.0, 0.0, 0.0, 0.0, 0.0, 0.0, 0.0, 0.0, 0.0, 0.0, 0.0, 0.0, 0.0, 0.0, 0.0, 0.0, 0.0, 0.0, 0.0, 0.0, 0.0, 0.0, 0.0, 0.0, 0.0, 0.0, 0.0, 0.0, 0.0, 0.0, 0.0, 0.0, 0.0, 0.0, 0.0, 0.0, 0.0, 0.0])
me_cratelid.update()
me_baricade = bpy.data.meshes.new('Baricade')
me_baricade.from_pydata([(-0.07541, -4.0, 0.1987), (-0.07541, -4.0, 1.927), (-0.1039, -3.591, 0.8314), (-1.0, -3.591, 0.0), (0.07541, -4.0, 0.1987), (0.07541, -4.0, 1.927), (-0.1039, -3.706, 0.8314), (-1.0, -3.706, 0.0), (-0.07541, 0.0, 0.4774), (-0.07541, 0.0, 2.094), (0.07541, 0.0, 0.4774), (0.07541, 0.0, 2.094), (1.0, -3.706, 0.0), (0.1039, -3.706, 0.8314), (1.0, -3.591, 0.0), (0.1039, -3.591, 0.8314), (-0.1039, -3.591, 2.028), (0.1039, -3.591, 2.028), (-0.1039, -3.706, 2.028), (0.1039, -3.706, 2.028), (-0.04062, -3.591, 2.082), (0.04062, -3.591, 2.082), (-0.04062, -3.706, 2.082), (0.04062, -3.706, 2.082), (0.0, -3.591, 0.8314), (0.0, -3.591, 0.1236), (0.0, -3.706, 0.1236), (0.0, -3.706, 0.8314), (0.0, -3.591, 2.028), (0.0, -3.706, 2.028), (0.0, -3.591, 2.082), (0.0, -3.706, 2.082), (-0.07541, -0.5, 0.4425), (-0.07541, -1.0, 0.4077), (-0.07541, -1.5, 0.3729), (-0.07541, -2.0, 0.338), (-0.07541, -2.5, 0.3032), (-0.07541, -3.0, 0.2684), (-0.07541, -3.5, 0.2335), (0.07541, -0.5, 2.073), (0.07541, -1.0, 2.052), (0.07541, -1.5, 2.031), (0.07541, -2.0, 2.01), (0.07541, -2.5, 1.99), (0.07541, -3.0, 1.969), (0.07541, -3.5, 1.948), (-0.07541, -3.5, 1.948), (-0.07541, -3.0, 1.969), (-0.07541, -2.5, 1.99), (-0.07541, -2.0, 2.01), (-0.07541, -1.5, 2.031), (-0.07541, -1.0, 2.052), (-0.07541, -0.5, 2.073), (0.07541, -3.5, 0.2335), (0.07541, -3.0, 0.2684), (0.07541, -2.5, 0.3032), (0.07541, -2.0, 0.338), (0.07541, -1.5, 0.3729), (0.07541, -1.0, 0.4077), (0.07541, -0.5, 0.4425), (0.08669, -1.0, 2.263), (0.08669, -1.0, 0.2633), (0.08669, -1.0, 0.2633), (0.08669, -1.0, 2.263), (0.08669, 0.0, 2.263), (0.08669, 0.0, 0.2633), (0.08669, 0.0, 2.263), (0.08669, 0.0, 0.2633), (-0.08669, -1.0, 0.2633), (-0.08669, -1.0, 2.263), (-0.08669, 0.0, 2.263), (-0.08669, 0.0, 0.2633), (-0.07541, 4.0, 0.1987), (-0.07541, 4.0, 1.927), (-0.1039, 3.591, 0.8314), (-1.0, 3.591, 0.0), (0.07541, 4.0, 0.1987), (0.07541, 4.0, 1.927), (-0.1039, 3.706, 0.8314), (-1.0, 3.706, 0.0), (1.0, 3.706, 0.0), (0.1039, 3.706, 0.8314), (1.0, 3.591, 0.0), (0.1039, 3.591, 0.8314), (-0.1039, 3.591, 2.028), (0.1039, 3.591, 2.028), (-0.1039, 3.706, 2.028), (0.1039, 3.706, 2.028), (-0.04062, 3.591, 2.082), (0.04062, 3.591, 2.082), (-0.04062, 3.706, 2.082), (0.04062, 3.706, 2.082), (0.0, 3.591, 0.8314), (0.0, 3.591, 0.1236), (0.0, 3.706, 0.1236), (0.0, 3.706, 0.8314), (0.0, 3.591, 2.028), (0.0, 3.706, 2.028), (0.0, 3.591, 2.082), (0.0, 3.706, 2.082), (-0.07541, 0.5, 0.4425), (-0.07541, 1.0, 0.4077), (-0.07541, 1.5, 0.3729), (-0.07541, 2.0, 0.338), (-0.07541, 2.5, 0.3032), (-0.07541, 3.0, 0.2684), (-0.07541, 3.5, 0.2335), (0.07541, 0.5, 2.073), (0.07541, 1.0, 2.052), (0.07541, 1.5, 2.031), (0.07541, 2.0, 2.01), (0.07541, 2.5, 1.99), (0.07541, 3.0, 1.969), (0.07541, 3.5, 1.948), (-0.07541, 3.5, 1.948), (-0.07541, 3.0, 1.969), (-0.07541, 2.5, 1.99), (-0.07541, 2.0, 2.01), (-0.07541, 1.5, 2.031), (-0.07541, 1.0, 2.052), (-0.07541, 0.5, 2.073), (0.07541, 3.5, 0.2335), (0.07541, 3.0, 0.2684), (0.07541, 2.5, 0.3032), (0.07541, 2.0, 0.338), (0.07541, 1.5, 0.3729), (0.07541, 1.0, 0.4077), (0.07541, 0.5, 0.4425), (0.08669, 1.0, 2.263), (0.08669, 1.0, 0.2633), (0.08669, 1.0, 0.2633), (0.08669, 1.0, 2.263), (-0.08669, 1.0, 0.2633), (-0.08669, 1.0, 2.263)], [], [(25, 14, 12, 26), (26, 27, 6, 7), (53, 45, 5, 4), (4, 5, 1, 0), (38, 53, 4, 0), (45, 46, 1, 5), (14, 15, 13, 12), (25, 24, 15, 14), (7, 6, 2, 3), (32, 52, 9, 8), (13, 15, 17, 19), (29, 19, 23, 31), (2, 6, 18, 16), (27, 13, 19, 29), (24, 2, 16, 28), (30, 20, 22, 31), (16, 18, 22, 20), (19, 17, 21, 23), (28, 16, 20, 30), (17, 28, 30, 21), (21, 30, 31, 23), (15, 24, 28, 17), (6, 27, 29, 18), (18, 29, 31, 22), (3, 2, 24, 25), (12, 13, 27, 26), (3, 25, 26, 7), (0, 1, 46, 38), (38, 46, 47, 37), (37, 47, 48, 36), (36, 48, 49, 35), (35, 49, 50, 34), (34, 50, 51, 33), (33, 51, 52, 32), (11, 9, 52, 39), (39, 52, 51, 40), (40, 51, 50, 41), (41, 50, 49, 42), (42, 49, 48, 43), (43, 48, 47, 44), (44, 47, 46, 45), (8, 10, 59, 32), (32, 59, 58, 33), (33, 58, 57, 34), (34, 57, 56, 35), (35, 56, 55, 36), (36, 55, 54, 37), (37, 54, 53, 38), (10, 11, 39, 59), (59, 39, 40, 58), (58, 40, 41, 57), (57, 41, 42, 56), (56, 42, 43, 55), (55, 43, 44, 54), (54, 44, 45, 53), (63, 62, 67, 66), (60, 61, 65, 64), (69, 70, 71, 68), (93, 94, 80, 82), (94, 79, 78, 95), (121, 76, 77, 113), (76, 72, 73, 77), (106, 72, 76, 121), (113, 77, 73, 114), (82, 80, 81, 83), (93, 82, 83, 92), (79, 75, 74, 78), (100, 8, 9, 120), (81, 87, 85, 83), (97, 99, 91, 87), (74, 84, 86, 78), (95, 97, 87, 81), (92, 96, 84, 74), (98, 99, 90, 88), (84, 88, 90, 86), (87, 91, 89, 85), (96, 98, 88, 84), (85, 89, 98, 96), (89, 91, 99, 98), (83, 85, 96, 92), (78, 86, 97, 95), (86, 90, 99, 97), (75, 93, 92, 74), (80, 94, 95, 81), (75, 79, 94, 93), (72, 106, 114, 73), (106, 105, 115, 114), (105, 104, 116, 115), (104, 103, 117, 116), (103, 102, 118, 117), (102, 101, 119, 118), (101, 100, 120, 119), (11, 107, 120, 9), (107, 108, 119, 120), (108, 109, 118, 119), (109, 110, 117, 118), (110, 111, 116, 117), (111, 112, 115, 116), (112, 113, 114, 115), (8, 100, 127, 10), (100, 101, 126, 127), (101, 102, 125, 126), (102, 103, 124, 125), (103, 104, 123, 124), (104, 105, 122, 123), (105, 106, 121, 122), (10, 127, 107, 11), (127, 126, 108, 107), (126, 125, 109, 108), (125, 124, 110, 109), (124, 123, 111, 110), (123, 122, 112, 111), (122, 121, 113, 112), (131, 66, 67, 130), (128, 64, 65, 129), (133, 132, 71, 70)])
me_baricade.polygons.foreach_set('material_index', [2, 2, 0, 0, 0, 0, 2, 2, 2, 1, 2, 2, 2, 2, 2, 2, 2, 2, 2, 2, 2, 2, 2, 2, 2, 2, 2, 0, 1, 0, 1, 0, 1, 0, 1, 0, 1, 0, 1, 0, 1, 1, 0, 1, 0, 1, 0, 1, 1, 0, 1, 0, 1, 0, 1, 0, 3, 3, 2, 2, 0, 0, 0, 0, 2, 2, 2, 1, 2, 2, 2, 2, 2, 2, 2, 2, 2, 2, 2, 2, 2, 2, 2, 2, 2, 0, 1, 0, 1, 0, 1, 0, 1, 0, 1, 0, 1, 0, 1, 1, 0, 1, 0, 1, 0, 1, 1, 0, 1, 0, 1, 0, 1, 0, 3, 3])
_uv = me_baricade.uv_layers.new(name='UVMap')
_uv.uv.foreach_set('vector', [0.5, 0.0, 0.625, 0.0, 0.625, 0.25, 0.5, 0.25, 0.375, 0.375, 0.625, 0.375, 0.625, 0.5, 0.375, 0.5, 0.375, 0.7344, 0.625, 0.7344, 0.625, 0.75, 0.375, 0.75, 0.375, 0.75, 0.625, 0.75, 0.625, 1.0, 0.375, 1.0, 0.125, 0.7344, 0.375, 0.7344, 0.375, 0.75, 0.125, 0.75, 0.625, 0.7344, 0.875, 0.7344, 0.875, 0.75, 0.625, 0.75, 0.375, 0.5, 0.625, 0.5, 0.625, 0.75, 0.375, 0.75, 0.375, 0.875, 0.625, 0.875, 0.625, 1.0, 0.375, 1.0, 0.125, 0.5, 0.375, 0.5, 0.375, 0.75, 0.125, 0.75, 0.375, 0.1094, 0.625, 0.1094, 0.625, 0.125, 0.375, 0.125, 0.625, 0.75, 0.625, 0.5, 0.625, 0.5, 0.625, 0.75, 0.625, 0.375, 0.625, 0.25, 0.625, 0.25, 0.625, 0.375, 0.375, 0.75, 0.375, 0.5, 0.375, 0.5, 0.375, 0.75, 0.625, 0.375, 0.625, 0.25, 0.625, 0.25, 0.625, 0.375, 0.625, 0.875, 0.625, 0.75, 0.625, 0.75, 0.625, 0.875, 0.75, 0.5, 0.875, 0.5, 0.875, 0.75, 0.75, 0.75, 0.375, 0.75, 0.375, 0.5, 0.375, 0.5, 0.375, 0.75, 0.625, 0.75, 0.625, 0.5, 0.625, 0.5, 0.625, 0.75, 0.625, 0.875, 0.625, 0.75, 0.625, 0.75, 0.625, 0.875, 0.625, 1.0, 0.625, 0.875, 0.625, 0.875, 0.625, 1.0, 0.625, 0.5, 0.75, 0.5, 0.75, 0.75, 0.625, 0.75, 0.625, 1.0, 0.625, 0.875, 0.625, 0.875, 0.625, 1.0, 0.625, 0.5, 0.625, 0.375, 0.625, 0.375, 0.625, 0.5, 0.625, 0.5, 0.625, 0.375, 0.625, 0.375, 0.625, 0.5, 0.375, 0.75, 0.625, 0.75, 0.625, 0.875, 0.375, 0.875, 0.375, 0.25, 0.625, 0.25, 0.625, 0.375, 0.375, 0.375, 0.375, 0.0, 0.5, 0.0, 0.5, 0.25, 0.375, 0.25, 0.375, 0.0, 0.625, 0.0, 0.625, 0.01562, 0.375, 0.01562, 0.375, 0.01562, 0.625, 0.01562, 0.625, 0.03125, 0.375, 0.03125, 0.375, 0.03125, 0.625, 0.03125, 0.625, 0.04688, 0.375, 0.04688, 0.375, 0.04688, 0.625, 0.04688, 0.625, 0.0625, 0.375, 0.0625, 0.375, 0.0625, 0.625, 0.0625, 0.625, 0.07812, 0.375, 0.07812, 0.375, 0.07812, 0.625, 0.07812, 0.625, 0.09375, 0.375, 0.09375, 0.375, 0.09375, 0.625, 0.09375, 0.625, 0.1094, 0.375, 0.1094, 0.625, 0.625, 0.875, 0.625, 0.875, 0.6406, 0.625, 0.6406, 0.625, 0.6406, 0.875, 0.6406, 0.875, 0.6562, 0.625, 0.6563, 0.625, 0.6563, 0.875, 0.6562, 0.875, 0.6719, 0.625, 0.6719, 0.625, 0.6719, 0.875, 0.6719, 0.875, 0.6875, 0.625, 0.6875, 0.625, 0.6875, 0.875, 0.6875, 0.875, 0.7031, 0.625, 0.7031, 0.625, 0.7031, 0.875, 0.7031, 0.875, 0.7188, 0.625, 0.7188, 0.625, 0.7188, 0.875, 0.7188, 0.875, 0.7344, 0.625, 0.7344, 0.125, 0.625, 0.375, 0.625, 0.375, 0.6406, 0.125, 0.6406, 0.125, 0.6406, 0.375, 0.6406, 0.375, 0.6562, 0.125, 0.6562, 0.125, 0.6562, 0.375, 0.6562, 0.375, 0.6719, 0.125, 0.6719, 0.125, 0.6719, 0.375, 0.6719, 0.375, 0.6875, 0.125, 0.6875, 0.125, 0.6875, 0.375, 0.6875, 0.375, 0.7031, 0.125, 0.7031, 0.125, 0.7031, 0.375, 0.7031, 0.375, 0.7187, 0.125, 0.7188, 0.125, 0.7188, 0.375, 0.7187, 0.375, 0.7344, 0.125, 0.7344, 0.375, 0.625, 0.625, 0.625, 0.625, 0.6406, 0.375, 0.6406, 0.375, 0.6406, 0.625, 0.6406, 0.625, 0.6563, 0.375, 0.6562, 0.375, 0.6562, 0.625, 0.6563, 0.625, 0.6719, 0.375, 0.6719, 0.375, 0.6719, 0.625, 0.6719, 0.625, 0.6875, 0.375, 0.6875, 0.375, 0.6875, 0.625, 0.6875, 0.625, 0.7031, 0.375, 0.7031, 0.375, 0.7031, 0.625, 0.7031, 0.625, 0.7188, 0.375, 0.7187, 0.375, 0.7187, 0.625, 0.7188, 0.625, 0.7344, 0.375, 0.7344, 0.0, 0.0, 1.0, 0.0, 1.0, 0.5, 0.0, 0.5, 0.0, 1.0, 1.192e-07, 0.0, 0.5, 1.192e-07, 0.5, 1.0, 1.0, 1.0, 0.5, 1.0, 0.5, 1.192e-07, 1.0, 0.0, 0.5, 0.0, 0.5, 0.25, 0.625, 0.25, 0.625, 0.0, 0.375, 0.375, 0.375, 0.5, 0.625, 0.5, 0.625, 0.375, 0.375, 0.7344, 0.375, 0.75, 0.625, 0.75, 0.625, 0.7344, 0.375, 0.75, 0.375, 1.0, 0.625, 1.0, 0.625, 0.75, 0.125, 0.7344, 0.125, 0.75, 0.375, 0.75, 0.375, 0.7344, 0.625, 0.7344, 0.625, 0.75, 0.875, 0.75, 0.875, 0.7344, 0.375, 0.5, 0.375, 0.75, 0.625, 0.75, 0.625, 0.5, 0.375, 0.875, 0.375, 1.0, 0.625, 1.0, 0.625, 0.875, 0.125, 0.5, 0.125, 0.75, 0.375, 0.75, 0.375, 0.5, 0.375, 0.1094, 0.375, 0.125, 0.625, 0.125, 0.625, 0.1094, 0.625, 0.75, 0.625, 0.75, 0.625, 0.5, 0.625, 0.5, 0.625, 0.375, 0.625, 0.375, 0.625, 0.25, 0.625, 0.25, 0.375, 0.75, 0.375, 0.75, 0.375, 0.5, 0.375, 0.5, 0.625, 0.375, 0.625, 0.375, 0.625, 0.25, 0.625, 0.25, 0.625, 0.875, 0.625, 0.875, 0.625, 0.75, 0.625, 0.75, 0.75, 0.5, 0.75, 0.75, 0.875, 0.75, 0.875, 0.5, 0.375, 0.75, 0.375, 0.75, 0.375, 0.5, 0.375, 0.5, 0.625, 0.75, 0.625, 0.75, 0.625, 0.5, 0.625, 0.5, 0.625, 0.875, 0.625, 0.875, 0.625, 0.75, 0.625, 0.75, 0.625, 1.0, 0.625, 1.0, 0.625, 0.875, 0.625, 0.875, 0.625, 0.5, 0.625, 0.75, 0.75, 0.75, 0.75, 0.5, 0.625, 1.0, 0.625, 1.0, 0.625, 0.875, 0.625, 0.875, 0.625, 0.5, 0.625, 0.5, 0.625, 0.375, 0.625, 0.375, 0.625, 0.5, 0.625, 0.5, 0.625, 0.375, 0.625, 0.375, 0.375, 0.75, 0.375, 0.875, 0.625, 0.875, 0.625, 0.75, 0.375, 0.25, 0.375, 0.375, 0.625, 0.375, 0.625, 0.25, 0.375, 0.0, 0.375, 0.25, 0.5, 0.25, 0.5, 0.0, 0.375, 0.0, 0.375, 0.01562, 0.625, 0.01562, 0.625, 0.0, 0.375, 0.01562, 0.375, 0.03125, 0.625, 0.03125, 0.625, 0.01562, 0.375, 0.03125, 0.375, 0.04688, 0.625, 0.04688, 0.625, 0.03125, 0.375, 0.04688, 0.375, 0.0625, 0.625, 0.0625, 0.625, 0.04688, 0.375, 0.0625, 0.375, 0.07812, 0.625, 0.07812, 0.625, 0.0625, 0.375, 0.07812, 0.375, 0.09375, 0.625, 0.09375, 0.625, 0.07812, 0.375, 0.09375, 0.375, 0.1094, 0.625, 0.1094, 0.625, 0.09375, 0.625, 0.625, 0.625, 0.6406, 0.875, 0.6406, 0.875, 0.625, 0.625, 0.6406, 0.625, 0.6563, 0.875, 0.6562, 0.875, 0.6406, 0.625, 0.6563, 0.625, 0.6719, 0.875, 0.6719, 0.875, 0.6562, 0.625, 0.6719, 0.625, 0.6875, 0.875, 0.6875, 0.875, 0.6719, 0.625, 0.6875, 0.625, 0.7031, 0.875, 0.7031, 0.875, 0.6875, 0.625, 0.7031, 0.625, 0.7188, 0.875, 0.7188, 0.875, 0.7031, 0.625, 0.7188, 0.625, 0.7344, 0.875, 0.7344, 0.875, 0.7188, 0.125, 0.625, 0.125, 0.6406, 0.375, 0.6406, 0.375, 0.625, 0.125, 0.6406, 0.125, 0.6562, 0.375, 0.6562, 0.375, 0.6406, 0.125, 0.6562, 0.125, 0.6719, 0.375, 0.6719, 0.375, 0.6562, 0.125, 0.6719, 0.125, 0.6875, 0.375, 0.6875, 0.375, 0.6719, 0.125, 0.6875, 0.125, 0.7031, 0.375, 0.7031, 0.375, 0.6875, 0.125, 0.7031, 0.125, 0.7188, 0.375, 0.7187, 0.375, 0.7031, 0.125, 0.7188, 0.125, 0.7344, 0.375, 0.7344, 0.375, 0.7187, 0.375, 0.625, 0.375, 0.6406, 0.625, 0.6406, 0.625, 0.625, 0.375, 0.6406, 0.375, 0.6562, 0.625, 0.6563, 0.625, 0.6406, 0.375, 0.6562, 0.375, 0.6719, 0.625, 0.6719, 0.625, 0.6563, 0.375, 0.6719, 0.375, 0.6875, 0.625, 0.6875, 0.625, 0.6719, 0.375, 0.6875, 0.375, 0.7031, 0.625, 0.7031, 0.625, 0.6875, 0.375, 0.7031, 0.375, 0.7187, 0.625, 0.7188, 0.625, 0.7031, 0.375, 0.7187, 0.375, 0.7344, 0.625, 0.7344, 0.625, 0.7188, 0.0, 0.0, 0.0, 0.5, 1.0, 0.5, 1.0, 0.0, 1.0, 1.0, 0.5, 1.0, 0.5, 1.192e-07, 1.0, 1.192e-07, 1.192e-07, 1.0, 0.0, 1.192e-07, 0.5, 1.192e-07, 0.5, 1.0])
me_baricade.materials.append(mat_baricadewhites)
me_baricade.materials.append(mat_barricadereds)
me_baricade.materials.append(mat_barricadestand)
me_baricade.materials.append(mat_stopsign)
me_baricade.update()
me_brickwall = bpy.data.meshes.new('BrickWall')
me_brickwall.from_pydata([(-0.2488, -0.5008, 0.0), (-0.2878, -0.4688, 0.03902), (-0.2488, -0.5008, 0.4472), (-0.2878, -0.4688, 0.4082), (-0.2878, 0.4688, 0.03902), (-0.2488, 0.5008, 0.0), (-0.2488, 0.5008, 0.4472), (-0.2878, 0.4688, 0.4082), (0.2878, -0.4688, 0.03902), (0.2488, -0.5008, 0.0), (0.2488, -0.5008, 0.4472), (0.2878, -0.4688, 0.4082), (0.2878, 0.4688, 0.03902), (0.2488, 0.5008, 0.0), (0.2878, 0.4688, 0.4082), (0.2488, 0.5008, 0.4472), (0.2488, 1.501, 0.4472), (0.2878, 1.469, 0.4082), (0.2488, 1.501, 0.0), (0.2878, 1.469, 0.03902), (0.2878, 0.5312, 0.4082), (0.2488, 0.4992, 0.4472), (0.2488, 0.4992, 0.0), (0.2878, 0.5312, 0.03902), (-0.2878, 1.469, 0.4082), (-0.2488, 1.501, 0.4472), (-0.2488, 1.501, 0.0), (-0.2878, 1.469, 0.03902), (-0.2878, 0.5312, 0.4082), (-0.2488, 0.4992, 0.4472), (-0.2878, 0.5312, 0.03902), (-0.2488, 0.4992, 0.0), (0.2488, -0.4992, 0.4472), (0.2878, -0.5312, 0.4082), (0.2488, -0.4992, 0.0), (0.2878, -0.5312, 0.03902), (0.2878, -1.469, 0.4082), (0.2488, -1.501, 0.4472), (0.2488, -1.501, 0.0), (0.2878, -1.469, 0.03902), (-0.2878, -0.5312, 0.4082), (-0.2488, -0.4992, 0.4472), (-0.2488, -0.4992, 0.0), (-0.2878, -0.5312, 0.03902), (-0.2878, -1.469, 0.4082), (-0.2488, -1.501, 0.4472), (-0.2878, -1.469, 0.03902), (-0.2488, -1.501, 0.0), (0.2488, -1.499, 0.4472), (0.2878, -1.531, 0.4082), (0.2488, -1.499, 0.0), (0.2878, -1.531, 0.03902), (0.2878, -2.469, 0.4082), (0.2488, -2.501, 0.4472), (0.2488, -2.501, 0.0), (0.2878, -2.469, 0.03902), (-0.2878, -1.531, 0.4082), (-0.2488, -1.499, 0.4472), (-0.2488, -1.499, 0.0), (-0.2878, -1.531, 0.03902), (-0.2878, -2.469, 0.4082), (-0.2488, -2.501, 0.4472), (-0.2878, -2.469, 0.03902), (-0.2488, -2.501, 0.0), (0.2488, 2.001, 0.8917), (0.2878, 1.969, 0.8526), (0.2488, 2.001, 0.4444), (0.2878, 1.969, 0.4835), (0.2878, 1.031, 0.8526), (0.2488, 0.9992, 0.8917), (0.2488, 0.9992, 0.4444), (0.2878, 1.031, 0.4835), (-0.2878, 1.969, 0.8526), (-0.2488, 2.001, 0.8917), (-0.2488, 2.001, 0.4444), (-0.2878, 1.969, 0.4835), (-0.2878, 1.031, 0.8526), (-0.2488, 0.9992, 0.8917), (-0.2878, 1.031, 0.4835), (-0.2488, 0.9992, 0.4444), (0.2488, 1.001, 0.8917), (0.2878, 0.9688, 0.8526), (0.2488, 1.001, 0.4444), (0.2878, 0.9688, 0.4835), (0.2878, 0.03119, 0.8526), (0.2488, -0.0008039, 0.8917), (0.2488, -0.0008039, 0.4444), (0.2878, 0.03119, 0.4835), (-0.2878, 0.9688, 0.8526), (-0.2488, 1.001, 0.8917), (-0.2488, 1.001, 0.4444), (-0.2878, 0.9688, 0.4835), (-0.2878, 0.03119, 0.8526), (-0.2488, -0.0008039, 0.8917), (-0.2878, 0.03119, 0.4835), (-0.2488, -0.0008039, 0.4444), (0.2488, 0.0008039, 0.8917), (0.2878, -0.03119, 0.8526), (0.2488, 0.0008039, 0.4444), (0.2878, -0.03119, 0.4835), (0.2878, -0.9688, 0.8526), (0.2488, -1.001, 0.8917), (0.2488, -1.001, 0.4444), (0.2878, -0.9688, 0.4835), (-0.2878, -0.03119, 0.8526), (-0.2488, 0.0008039, 0.8917), (-0.2488, 0.0008039, 0.4444), (-0.2878, -0.03119, 0.4835), (-0.2878, -0.9688, 0.8526), (-0.2488, -1.001, 0.8917), (-0.2878, -0.9688, 0.4835), (-0.2488, -1.001, 0.4444), (0.2488, -0.9992, 0.8917), (0.2878, -1.031, 0.8526), (0.2488, -0.9992, 0.4444), (0.2878, -1.031, 0.4835), (0.2878, -1.969, 0.8526), (0.2488, -2.001, 0.8917), (0.2488, -2.001, 0.4444), (0.2878, -1.969, 0.4835), (-0.2878, -1.031, 0.8526), (-0.2488, -0.9992, 0.8917), (-0.2488, -0.9992, 0.4444), (-0.2878, -1.031, 0.4835), (-0.2878, -1.969, 0.8526), (-0.2488, -2.001, 0.8917), (-0.2878, -1.969, 0.4835), (-0.2488, -2.001, 0.4444)], [], [(9, 10, 2, 0), (12, 14, 11, 8), (15, 6, 2, 10), (1, 3, 7, 4), (5, 6, 15, 13), (5, 0, 1, 4), (0, 2, 3, 1), (2, 6, 7, 3), (6, 5, 4, 7), (14, 12, 13, 15), (9, 13, 12, 8), (15, 10, 11, 14), (10, 9, 8, 11), (5, 13, 9, 0), (26, 18, 22, 31), (21, 22, 23, 20), (16, 21, 20, 17), (22, 18, 19, 23), (17, 19, 18, 16), (25, 26, 27, 24), (29, 25, 24, 28), (31, 29, 28, 30), (26, 31, 30, 27), (26, 25, 16, 18), (30, 28, 24, 27), (16, 25, 29, 21), (19, 17, 20, 23), (22, 21, 29, 31), (42, 34, 38, 47), (37, 38, 39, 36), (32, 37, 36, 33), (38, 34, 35, 39), (33, 35, 34, 32), (41, 42, 43, 40), (45, 41, 40, 44), (47, 45, 44, 46), (42, 47, 46, 43), (42, 41, 32, 34), (46, 44, 40, 43), (32, 41, 45, 37), (35, 33, 36, 39), (38, 37, 45, 47), (58, 50, 54, 63), (53, 54, 55, 52), (48, 53, 52, 49), (54, 50, 51, 55), (49, 51, 50, 48), (57, 58, 59, 56), (61, 57, 56, 60), (63, 61, 60, 62), (58, 63, 62, 59), (58, 57, 48, 50), (62, 60, 56, 59), (48, 57, 61, 53), (51, 49, 52, 55), (54, 53, 61, 63), (74, 66, 70, 79), (69, 70, 71, 68), (64, 69, 68, 65), (70, 66, 67, 71), (65, 67, 66, 64), (73, 74, 75, 72), (77, 73, 72, 76), (79, 77, 76, 78), (74, 79, 78, 75), (74, 73, 64, 66), (78, 76, 72, 75), (64, 73, 77, 69), (67, 65, 68, 71), (70, 69, 77, 79), (90, 82, 86, 95), (85, 86, 87, 84), (80, 85, 84, 81), (86, 82, 83, 87), (81, 83, 82, 80), (89, 90, 91, 88), (93, 89, 88, 92), (95, 93, 92, 94), (90, 95, 94, 91), (90, 89, 80, 82), (94, 92, 88, 91), (80, 89, 93, 85), (83, 81, 84, 87), (86, 85, 93, 95), (106, 98, 102, 111), (101, 102, 103, 100), (96, 101, 100, 97), (102, 98, 99, 103), (97, 99, 98, 96), (105, 106, 107, 104), (109, 105, 104, 108), (111, 109, 108, 110), (106, 111, 110, 107), (106, 105, 96, 98), (110, 108, 104, 107), (96, 105, 109, 101), (99, 97, 100, 103), (102, 101, 109, 111), (122, 114, 118, 127), (117, 118, 119, 116), (112, 117, 116, 113), (118, 114, 115, 119), (113, 115, 114, 112), (121, 122, 123, 120), (125, 121, 120, 124), (127, 125, 124, 126), (122, 127, 126, 123), (122, 121, 112, 114), (126, 124, 120, 123), (112, 121, 125, 117), (115, 113, 116, 119), (118, 117, 125, 127)])
_uv = me_brickwall.uv_layers.new(name='UVMap')
_uv.uv.foreach_set('vector', [0.375, 0.7669, 0.625, 0.7669, 0.625, 0.9831, 0.375, 0.9831, 0.3968, 0.508, 0.6032, 0.508, 0.6032, 0.742, 0.3968, 0.742, 0.6419, 0.5, 0.8581, 0.5, 0.8581, 0.75, 0.6419, 0.75, 0.3968, 0.007986, 0.6032, 0.007986, 0.6032, 0.242, 0.3968, 0.242, 0.375, 0.2669, 0.625, 0.2669, 0.625, 0.4831, 0.375, 0.4831, 0.375, 0.25, 0.375, 0.0, 0.3968, 0.007986, 0.3968, 0.242, 0.375, 0.0, 0.625, 0.0, 0.6032, 0.007986, 0.3968, 0.007986, 0.625, 0.0, 0.625, 0.25, 0.6032, 0.242, 0.6032, 0.007986, 0.625, 0.2669, 0.375, 0.2669, 0.3968, 0.242, 0.6032, 0.242, 0.6032, 0.508, 0.3968, 0.508, 0.375, 0.4831, 0.625, 0.4831, 0.3581, 0.75, 0.3581, 0.5, 0.3968, 0.508, 0.3968, 0.742, 0.6419, 0.5, 0.6419, 0.75, 0.6032, 0.742, 0.6032, 0.508, 0.625, 0.7669, 0.375, 0.7669, 0.3968, 0.742, 0.6032, 0.742, 0.1419, 0.5, 0.3581, 0.5, 0.3581, 0.75, 0.1419, 0.75, 0.1419, 0.5, 0.3581, 0.5, 0.3581, 0.75, 0.1419, 0.75, 0.625, 0.7669, 0.375, 0.7669, 0.3968, 0.742, 0.6032, 0.742, 0.6419, 0.5, 0.6419, 0.75, 0.6032, 0.742, 0.6032, 0.508, 0.3581, 0.75, 0.3581, 0.5, 0.3968, 0.508, 0.3968, 0.742, 0.6032, 0.508, 0.3968, 0.508, 0.375, 0.4831, 0.625, 0.4831, 0.625, 0.2669, 0.375, 0.2669, 0.3968, 0.242, 0.6032, 0.242, 0.625, 0.0, 0.625, 0.25, 0.6032, 0.242, 0.6032, 0.007986, 0.375, 0.0, 0.625, 0.0, 0.6032, 0.007986, 0.3968, 0.007986, 0.375, 0.25, 0.375, 0.0, 0.3968, 0.007986, 0.3968, 0.242, 0.375, 0.2669, 0.625, 0.2669, 0.625, 0.4831, 0.375, 0.4831, 0.3968, 0.007986, 0.6032, 0.007986, 0.6032, 0.242, 0.3968, 0.242, 0.6419, 0.5, 0.8581, 0.5, 0.8581, 0.75, 0.6419, 0.75, 0.3968, 0.508, 0.6032, 0.508, 0.6032, 0.742, 0.3968, 0.742, 0.375, 0.7669, 0.625, 0.7669, 0.625, 0.9831, 0.375, 0.9831, 0.1419, 0.5, 0.3581, 0.5, 0.3581, 0.75, 0.1419, 0.75, 0.625, 0.7669, 0.375, 0.7669, 0.3968, 0.742, 0.6032, 0.742, 0.6419, 0.5, 0.6419, 0.75, 0.6032, 0.742, 0.6032, 0.508, 0.3581, 0.75, 0.3581, 0.5, 0.3968, 0.508, 0.3968, 0.742, 0.6032, 0.508, 0.3968, 0.508, 0.375, 0.4831, 0.625, 0.4831, 0.625, 0.2669, 0.375, 0.2669, 0.3968, 0.242, 0.6032, 0.242, 0.625, 0.0, 0.625, 0.25, 0.6032, 0.242, 0.6032, 0.007986, 0.375, 0.0, 0.625, 0.0, 0.6032, 0.007986, 0.3968, 0.007986, 0.375, 0.25, 0.375, 0.0, 0.3968, 0.007986, 0.3968, 0.242, 0.375, 0.2669, 0.625, 0.2669, 0.625, 0.4831, 0.375, 0.4831, 0.3968, 0.007986, 0.6032, 0.007986, 0.6032, 0.242, 0.3968, 0.242, 0.6419, 0.5, 0.8581, 0.5, 0.8581, 0.75, 0.6419, 0.75, 0.3968, 0.508, 0.6032, 0.508, 0.6032, 0.742, 0.3968, 0.742, 0.375, 0.7669, 0.625, 0.7669, 0.625, 0.9831, 0.375, 0.9831, 0.1419, 0.5, 0.3581, 0.5, 0.3581, 0.75, 0.1419, 0.75, 0.625, 0.7669, 0.375, 0.7669, 0.3968, 0.742, 0.6032, 0.742, 0.6419, 0.5, 0.6419, 0.75, 0.6032, 0.742, 0.6032, 0.508, 0.3581, 0.75, 0.3581, 0.5, 0.3968, 0.508, 0.3968, 0.742, 0.6032, 0.508, 0.3968, 0.508, 0.375, 0.4831, 0.625, 0.4831, 0.625, 0.2669, 0.375, 0.2669, 0.3968, 0.242, 0.6032, 0.242, 0.625, 0.0, 0.625, 0.25, 0.6032, 0.242, 0.6032, 0.007986, 0.375, 0.0, 0.625, 0.0, 0.6032, 0.007986, 0.3968, 0.007986, 0.375, 0.25, 0.375, 0.0, 0.3968, 0.007986, 0.3968, 0.242, 0.375, 0.2669, 0.625, 0.2669, 0.625, 0.4831, 0.375, 0.4831, 0.3968, 0.007986, 0.6032, 0.007986, 0.6032, 0.242, 0.3968, 0.242, 0.6419, 0.5, 0.8581, 0.5, 0.8581, 0.75, 0.6419, 0.75, 0.3968, 0.508, 0.6032, 0.508, 0.6032, 0.742, 0.3968, 0.742, 0.375, 0.7669, 0.625, 0.7669, 0.625, 0.9831, 0.375, 0.9831, 0.1419, 0.5, 0.3581, 0.5, 0.3581, 0.75, 0.1419, 0.75, 0.625, 0.7669, 0.375, 0.7669, 0.3968, 0.742, 0.6032, 0.742, 0.6419, 0.5, 0.6419, 0.75, 0.6032, 0.742, 0.6032, 0.508, 0.3581, 0.75, 0.3581, 0.5, 0.3968, 0.508, 0.3968, 0.742, 0.6032, 0.508, 0.3968, 0.508, 0.375, 0.4831, 0.625, 0.4831, 0.625, 0.2669, 0.375, 0.2669, 0.3968, 0.242, 0.6032, 0.242, 0.625, 0.0, 0.625, 0.25, 0.6032, 0.242, 0.6032, 0.007986, 0.375, 0.0, 0.625, 0.0, 0.6032, 0.007986, 0.3968, 0.007986, 0.375, 0.25, 0.375, 0.0, 0.3968, 0.007986, 0.3968, 0.242, 0.375, 0.2669, 0.625, 0.2669, 0.625, 0.4831, 0.375, 0.4831, 0.3968, 0.007986, 0.6032, 0.007986, 0.6032, 0.242, 0.3968, 0.242, 0.6419, 0.5, 0.8581, 0.5, 0.8581, 0.75, 0.6419, 0.75, 0.3968, 0.508, 0.6032, 0.508, 0.6032, 0.742, 0.3968, 0.742, 0.375, 0.7669, 0.625, 0.7669, 0.625, 0.9831, 0.375, 0.9831, 0.1419, 0.5, 0.3581, 0.5, 0.3581, 0.75, 0.1419, 0.75, 0.625, 0.7669, 0.375, 0.7669, 0.3968, 0.742, 0.6032, 0.742, 0.6419, 0.5, 0.6419, 0.75, 0.6032, 0.742, 0.6032, 0.508, 0.3581, 0.75, 0.3581, 0.5, 0.3968, 0.508, 0.3968, 0.742, 0.6032, 0.508, 0.3968, 0.508, 0.375, 0.4831, 0.625, 0.4831, 0.625, 0.2669, 0.375, 0.2669, 0.3968, 0.242, 0.6032, 0.242, 0.625, 0.0, 0.625, 0.25, 0.6032, 0.242, 0.6032, 0.007986, 0.375, 0.0, 0.625, 0.0, 0.6032, 0.007986, 0.3968, 0.007986, 0.375, 0.25, 0.375, 0.0, 0.3968, 0.007986, 0.3968, 0.242, 0.375, 0.2669, 0.625, 0.2669, 0.625, 0.4831, 0.375, 0.4831, 0.3968, 0.007986, 0.6032, 0.007986, 0.6032, 0.242, 0.3968, 0.242, 0.6419, 0.5, 0.8581, 0.5, 0.8581, 0.75, 0.6419, 0.75, 0.3968, 0.508, 0.6032, 0.508, 0.6032, 0.742, 0.3968, 0.742, 0.375, 0.7669, 0.625, 0.7669, 0.625, 0.9831, 0.375, 0.9831, 0.1419, 0.5, 0.3581, 0.5, 0.3581, 0.75, 0.1419, 0.75, 0.625, 0.7669, 0.375, 0.7669, 0.3968, 0.742, 0.6032, 0.742, 0.6419, 0.5, 0.6419, 0.75, 0.6032, 0.742, 0.6032, 0.508, 0.3581, 0.75, 0.3581, 0.5, 0.3968, 0.508, 0.3968, 0.742, 0.6032, 0.508, 0.3968, 0.508, 0.375, 0.4831, 0.625, 0.4831, 0.625, 0.2669, 0.375, 0.2669, 0.3968, 0.242, 0.6032, 0.242, 0.625, 0.0, 0.625, 0.25, 0.6032, 0.242, 0.6032, 0.007986, 0.375, 0.0, 0.625, 0.0, 0.6032, 0.007986, 0.3968, 0.007986, 0.375, 0.25, 0.375, 0.0, 0.3968, 0.007986, 0.3968, 0.242, 0.375, 0.2669, 0.625, 0.2669, 0.625, 0.4831, 0.375, 0.4831, 0.3968, 0.007986, 0.6032, 0.007986, 0.6032, 0.242, 0.3968, 0.242, 0.6419, 0.5, 0.8581, 0.5, 0.8581, 0.75, 0.6419, 0.75, 0.3968, 0.508, 0.6032, 0.508, 0.6032, 0.742, 0.3968, 0.742, 0.375, 0.7669, 0.625, 0.7669, 0.625, 0.9831, 0.375, 0.9831, 0.1419, 0.5, 0.3581, 0.5, 0.3581, 0.75, 0.1419, 0.75, 0.625, 0.7669, 0.375, 0.7669, 0.3968, 0.742, 0.6032, 0.742, 0.6419, 0.5, 0.6419, 0.75, 0.6032, 0.742, 0.6032, 0.508, 0.3581, 0.75, 0.3581, 0.5, 0.3968, 0.508, 0.3968, 0.742, 0.6032, 0.508, 0.3968, 0.508, 0.375, 0.4831, 0.625, 0.4831, 0.625, 0.2669, 0.375, 0.2669, 0.3968, 0.242, 0.6032, 0.242, 0.625, 0.0, 0.625, 0.25, 0.6032, 0.242, 0.6032, 0.007986, 0.375, 0.0, 0.625, 0.0, 0.6032, 0.007986, 0.3968, 0.007986, 0.375, 0.25, 0.375, 0.0, 0.3968, 0.007986, 0.3968, 0.242, 0.375, 0.2669, 0.625, 0.2669, 0.625, 0.4831, 0.375, 0.4831, 0.3968, 0.007986, 0.6032, 0.007986, 0.6032, 0.242, 0.3968, 0.242, 0.6419, 0.5, 0.8581, 0.5, 0.8581, 0.75, 0.6419, 0.75, 0.3968, 0.508, 0.6032, 0.508, 0.6032, 0.742, 0.3968, 0.742, 0.375, 0.7669, 0.625, 0.7669, 0.625, 0.9831, 0.375, 0.9831])
me_brickwall.update()
me_brickwallend = bpy.data.meshes.new('BrickWallEnd')
me_brickwallend.from_pydata([(-0.2488, 1.999, 0.4444), (-0.2878, 2.031, 0.4835), (-0.2488, 1.999, 0.8917), (-0.2878, 2.031, 0.8526), (-0.2878, 2.466, 0.4835), (-0.2488, 2.498, 0.4444), (-0.2488, 2.498, 0.8917), (-0.2878, 2.466, 0.8526), (0.2878, 2.031, 0.4835), (0.2488, 1.999, 0.4444), (0.2488, 1.999, 0.8917), (0.2878, 2.031, 0.8526), (0.2878, 2.466, 0.4835), (0.2488, 2.498, 0.4444), (0.2878, 2.466, 0.8526), (0.2488, 2.498, 0.8917)], [], [(9, 10, 2, 0), (12, 14, 11, 8), (15, 6, 2, 10), (1, 3, 7, 4), (5, 6, 15, 13), (5, 0, 1, 4), (0, 2, 3, 1), (2, 6, 7, 3), (6, 5, 4, 7), (14, 12, 13, 15), (9, 13, 12, 8), (15, 10, 11, 14), (10, 9, 8, 11), (5, 13, 9, 0)])
_uv = me_brickwallend.uv_layers.new(name='UVMap')
_uv.uv.foreach_set('vector', [0.375, 0.7669, 0.625, 0.7669, 0.625, 0.9831, 0.375, 0.9831, 0.3968, 0.508, 0.6032, 0.508, 0.6032, 0.742, 0.3968, 0.742, 0.6419, 0.5, 0.8581, 0.5, 0.8581, 0.75, 0.6419, 0.75, 0.3968, 0.007986, 0.6032, 0.007986, 0.6032, 0.242, 0.3968, 0.242, 0.375, 0.2669, 0.625, 0.2669, 0.625, 0.4831, 0.375, 0.4831, 0.375, 0.25, 0.375, 0.0, 0.3968, 0.007986, 0.3968, 0.242, 0.375, 0.0, 0.625, 0.0, 0.6032, 0.007986, 0.3968, 0.007986, 0.625, 0.0, 0.625, 0.25, 0.6032, 0.242, 0.6032, 0.007986, 0.625, 0.2669, 0.375, 0.2669, 0.3968, 0.242, 0.6032, 0.242, 0.6032, 0.508, 0.3968, 0.508, 0.375, 0.4831, 0.625, 0.4831, 0.3581, 0.75, 0.3581, 0.5, 0.3968, 0.508, 0.3968, 0.742, 0.6419, 0.5, 0.6419, 0.75, 0.6032, 0.742, 0.6032, 0.508, 0.625, 0.7669, 0.375, 0.7669, 0.3968, 0.742, 0.6032, 0.742, 0.1419, 0.5, 0.3581, 0.5, 0.3581, 0.75, 0.1419, 0.75])
me_brickwallend.update()
me_cratecrystals = bpy.data.meshes.new('CrateCrystals')
me_cratecrystals.from_pydata([(0.05752, 0.855, 0.427), (0.4759, -0.3079, 3.849), (0.4467, 0.6345, 0.2928), (0.8651, -0.5283, 3.715), (0.5479, 0.203, 0.1459), (0.9662, -0.9599, 3.568), (0.3016, -0.1869, 0.07223), (0.72, -1.35, 3.494), (-0.1477, -0.3068, 0.115), (0.2707, -1.47, 3.537), (-0.5369, -0.08635, 0.2492), (-0.1185, -1.249, 3.671), (-0.638, 0.3452, 0.3961), (-0.2196, -0.8176, 3.818), (-0.3918, 0.7351, 0.4698), (0.02657, -0.4277, 3.892), (0.3899, 0.7073, 0.1445), (-0.03857, 1.064, 3.797), (0.8832, 0.2365, 0.2469), (0.3824, 0.6685, 3.909), (0.895, -0.4488, 0.3232), (0.3924, 0.08901, 4.011), (0.4183, -0.7194, 0.3287), (-0.01436, -0.335, 4.042), (-0.2677, -0.7388, 0.2602), (-0.5996, -0.3552, 3.985), (-0.761, -0.4956, 0.1578), (-1.021, 0.04034, 3.872), (-0.7728, 0.1897, 0.08152), (-1.031, 0.6199, 3.771), (-0.2961, 0.688, 0.07599), (-0.6239, 1.044, 3.74), (0.5309, -1.158, 4.594), (-0.4441, 0.5629, 5.094), (-0.9138, -0.9138, 1.8), (0.9138, -0.9138, 1.8), (-0.9138, 0.9138, 1.8), (0.9138, 0.9138, 1.8)], [], [(0, 1, 3, 2), (2, 3, 5, 4), (4, 5, 7, 6), (6, 7, 9, 8), (8, 9, 11, 10), (10, 11, 13, 12), (7, 5, 32), (12, 13, 15, 14), (14, 15, 1, 0), (0, 2, 4, 6, 8, 10, 12, 14), (16, 17, 19, 18), (18, 19, 21, 20), (20, 21, 23, 22), (22, 23, 25, 24), (24, 25, 27, 26), (26, 27, 29, 28), (27, 25, 33), (28, 29, 31, 30), (30, 31, 17, 16), (16, 18, 20, 22, 24, 26, 28, 30), (13, 11, 32), (9, 7, 32), (15, 13, 32), (5, 3, 32), (11, 9, 32), (1, 15, 32), (3, 1, 32), (17, 31, 33), (19, 17, 33), (23, 21, 33), (29, 27, 33), (25, 23, 33), (31, 29, 33), (21, 19, 33), (34, 35, 37, 36)])
me_cratecrystals.polygons.foreach_set('material_index', [0, 0, 0, 0, 0, 0, 0, 0, 0, 0, 0, 0, 0, 0, 0, 0, 0, 0, 0, 0, 0, 0, 0, 0, 0, 0, 0, 0, 0, 0, 0, 0, 0, 0, 1])
_uv = me_cratecrystals.uv_layers.new(name='UVMap')
_uv.uv.foreach_set('vector', [1.0, 0.5, 1.0, 1.0, 0.875, 1.0, 0.875, 0.5, 0.875, 0.5, 0.875, 1.0, 0.75, 1.0, 0.75, 0.5, 0.75, 0.5, 0.75, 1.0, 0.625, 1.0, 0.625, 0.5, 0.625, 0.5, 0.625, 1.0, 0.5, 1.0, 0.5, 0.5, 0.5, 0.5, 0.5, 1.0, 0.375, 1.0, 0.375, 0.5, 0.375, 0.5, 0.375, 1.0, 0.25, 1.0, 0.25, 0.5, 0.625, 1.0, 0.75, 1.0, 0.625, 1.0, 0.25, 0.5, 0.25, 1.0, 0.125, 1.0, 0.125, 0.5, 0.125, 0.5, 0.125, 1.0, 0.0, 1.0, 0.0, 0.5, 0.75, 0.49, 0.9197, 0.4197, 0.99, 0.25, 0.9197, 0.08029, 0.75, 0.01, 0.5803, 0.08029, 0.51, 0.25, 0.5803, 0.4197, 1.0, 0.5, 1.0, 1.0, 0.875, 1.0, 0.875, 0.5, 0.875, 0.5, 0.875, 1.0, 0.75, 1.0, 0.75, 0.5, 0.75, 0.5, 0.75, 1.0, 0.625, 1.0, 0.625, 0.5, 0.625, 0.5, 0.625, 1.0, 0.5, 1.0, 0.5, 0.5, 0.5, 0.5, 0.5, 1.0, 0.375, 1.0, 0.375, 0.5, 0.375, 0.5, 0.375, 1.0, 0.25, 1.0, 0.25, 0.5, 0.375, 1.0, 0.5, 1.0, 0.375, 1.0, 0.25, 0.5, 0.25, 1.0, 0.125, 1.0, 0.125, 0.5, 0.125, 0.5, 0.125, 1.0, 0.0, 1.0, 0.0, 0.5, 0.75, 0.49, 0.9197, 0.4197, 0.99, 0.25, 0.9197, 0.08029, 0.75, 0.01, 0.5803, 0.08029, 0.51, 0.25, 0.5803, 0.4197, 0.25, 1.0, 0.375, 1.0, 0.25, 1.0, 0.5, 1.0, 0.625, 1.0, 0.5, 1.0, 0.125, 1.0, 0.25, 1.0, 0.125, 1.0, 0.75, 1.0, 0.875, 1.0, 0.75, 1.0, 0.375, 1.0, 0.5, 1.0, 0.375, 1.0, 0.0, 1.0, 0.125, 1.0, 0.0, 1.0, 0.875, 1.0, 1.0, 1.0, 0.875, 1.0, 0.0, 1.0, 0.125, 1.0, 0.0, 1.0, 0.875, 1.0, 1.0, 1.0, 0.875, 1.0, 0.625, 1.0, 0.75, 1.0, 0.625, 1.0, 0.25, 1.0, 0.375, 1.0, 0.25, 1.0, 0.5, 1.0, 0.625, 1.0, 0.5, 1.0, 0.125, 1.0, 0.25, 1.0, 0.125, 1.0, 0.75, 1.0, 0.875, 1.0, 0.75, 1.0, 0.0, 0.0, 1.0, 0.0, 1.0, 1.0, 0.0, 1.0])
me_cratecrystals.materials.append(mat_crystals)
me_cratecrystals.materials.append(mat_black)
me_cratecrystals.update()
me_crystals = bpy.data.meshes.new('Crystals')
me_crystals.from_pydata([(0.0, 0.0, 6.021), (-0.7071, 0.7071, 4.284), (-0.7071, 0.7071, 0.0), (-1.0, 0.0, 4.284), (-1.0, 0.0, 0.0), (-0.7071, -0.7071, 4.284), (-0.7071, -0.7071, 0.0), (-8.742e-08, -1.0, 4.284), (-8.742e-08, -1.0, 0.0), (0.7071, -0.7071, 4.284), (0.7071, -0.7071, 0.0), (1.0, 0.0, 4.284), (1.0, 0.0, 0.0), (0.7071, 0.7071, 4.284), (0.7071, 0.7071, 0.0), (0.0, 1.0, 4.284), (0.0, 1.0, 0.0)], [], [(6, 5, 3, 4), (11, 13, 0), (8, 7, 5, 6), (15, 1, 0), (10, 9, 7, 8), (7, 9, 0), (12, 11, 9, 10), (5, 7, 0), (2, 1, 15, 16), (9, 11, 0), (4, 3, 1, 2), (6, 4, 2, 16, 14, 12, 10, 8), (1, 3, 0), (14, 13, 11, 12), (13, 15, 0), (16, 15, 13, 14), (3, 5, 0)])
_uv = me_crystals.uv_layers.new(name='UVMap')
_uv.uv.foreach_set('vector', [1.0, 0.5, 1.0, 1.0, 0.875, 1.0, 0.875, 0.5, 0.125, 1.0, 0.25, 1.0, 0.125, 1.0, 0.875, 0.5, 0.875, 1.0, 0.75, 1.0, 0.75, 0.5, 0.375, 1.0, 0.5, 1.0, 0.375, 1.0, 0.75, 0.5, 0.75, 1.0, 0.625, 1.0, 0.625, 0.5, 0.625, 1.0, 0.75, 1.0, 0.625, 1.0, 0.625, 0.5, 0.625, 1.0, 0.5, 1.0, 0.5, 0.5, 0.75, 1.0, 0.875, 1.0, 0.75, 1.0, 0.5, 0.5, 0.5, 1.0, 0.375, 1.0, 0.375, 0.5, 0.5, 1.0, 0.625, 1.0, 0.5, 1.0, 0.375, 0.5, 0.375, 1.0, 0.25, 1.0, 0.25, 0.5, 0.5803, 0.08029, 0.51, 0.25, 0.5803, 0.4197, 0.75, 0.49, 0.9197, 0.4197, 0.99, 0.25, 0.9197, 0.08029, 0.75, 0.01, 0.25, 1.0, 0.375, 1.0, 0.25, 1.0, 0.25, 0.5, 0.25, 1.0, 0.125, 1.0, 0.125, 0.5, 0.0, 1.0, 0.125, 1.0, 0.0, 1.0, 0.125, 0.5, 0.125, 1.0, 0.0, 1.0, 0.0, 0.5, 0.875, 1.0, 1.0, 1.0, 0.875, 1.0])
me_crystals.materials.append(mat_crystals)
me_crystals.update()

# ---- objects
ob_room = bpy.data.objects.new('Room', me_room)
ob_wall = bpy.data.objects.new('Wall', me_wall)
ob_hallway = bpy.data.objects.new('Hallway', me_hallway)
ob_arch = bpy.data.objects.new('Arch', me_arch_001)
ob_roomfloor = bpy.data.objects.new('RoomFloor', me_roomfloor)
ob_waterfloor = bpy.data.objects.new('WaterFloor', me_waterfloor)
ob_crate = bpy.data.objects.new('Crate', me_crate)
ob_cratelid = bpy.data.objects.new('CrateLid', me_cratelid)
ob_baricade = bpy.data.objects.new('Baricade', me_baricade)
ob_brickwall = bpy.data.objects.new('BrickWall', me_brickwall)
ob_brickwallend = bpy.data.objects.new('BrickWallEnd', me_brickwallend)
ob_cratecrystals = bpy.data.objects.new('CrateCrystals', me_cratecrystals)
ob_crystals = bpy.data.objects.new('Crystals', me_crystals)

# ---- transforms, parenting, visibility, modifiers, constraints
ob_room.location = (0.0, 0.0, 0.0)
_m = ob_room.modifiers.new('Mirror', 'MIRROR')
_m.use_axis = (True, True, False)
_m.use_clip = True
ob_wall.location = (0.0, 0.0, 0.0)
_m = ob_wall.modifiers.new('Mirror', 'MIRROR')
_m.use_axis = (False, True, False)
_m.use_clip = True
ob_hallway.location = (0.0, 0.0, 0.0)
_m = ob_hallway.modifiers.new('Mirror', 'MIRROR')
_m.use_axis = (False, True, False)
_m.use_clip = True
ob_arch.location = (0.0, 0.0, 0.0)
_m = ob_arch.modifiers.new('Mirror', 'MIRROR')
_m.use_axis = (False, True, False)
_m.use_clip = True
ob_roomfloor.location = (0.0, 0.0, 0.0)
_m = ob_roomfloor.modifiers.new('Mirror', 'MIRROR')
_m.use_axis = (True, True, False)
_m.use_clip = True
ob_waterfloor.location = (0.0, -47.0, 0.0)
ob_crate.location = (0.0, 28.0, 1.0)
_m = ob_crate.modifiers.new('Mirror', 'MIRROR')
_m.use_axis = (True, True, False)
_m.use_clip = True
ob_cratelid.location = (-1.14e-07, 24.34, 1.052)
ob_baricade.location = (4.0, 28.0, 0.0)
ob_brickwall.location = (-4.0, 28.0, 0.0)
ob_brickwallend.location = (-4.0, 28.0, 0.0)
ob_cratecrystals.location = (0.0, 28.0, 0.0)
ob_crystals.location = (0.0, 34.0, 0.0)

# ---- collection membership
col_collection.objects.link(ob_room)
col_collection.objects.link(ob_wall)
col_collection.objects.link(ob_hallway)
col_collection.objects.link(ob_arch)
col_collection.objects.link(ob_roomfloor)
col_collection.objects.link(ob_waterfloor)
col_collection.objects.link(ob_crate)
col_collection.objects.link(ob_cratelid)
col_collection.objects.link(ob_baricade)
col_collection.objects.link(ob_brickwall)
col_collection.objects.link(ob_brickwallend)
col_collection.objects.link(ob_cratecrystals)
col_collection.objects.link(ob_crystals)

# ---- scene / render settings (as saved in the file)
scene.frame_start = 1; scene.frame_end = 250; scene.frame_set(3)
scene.render.engine = 'BLENDER_EEVEE_NEXT'
scene.cycles.sampling_pattern = 'TABULATED_SOBOL'
scene.cycles.use_light_tree = False
scene.eevee.use_raytracing = True
scene.view_settings.view_transform = 'Filmic'
bpy.context.view_layer.update()

# ---- added for rendering (the .blend has no active camera and no usable light): camera, sun
cam_auto = bpy.data.cameras.new('AutoCamera')
cam_auto.lens = 50.0
cam_auto.sensor_width = 36.0
cam_auto.clip_end = 1876.97
ob_auto_camera = bpy.data.objects.new('AutoCamera', cam_auto)
scene.collection.objects.link(ob_auto_camera)
ob_auto_camera.location = (112.451, -143.628, 94.8614)
ob_auto_camera.rotation_euler = (1.09748, -7.21219e-08, 0.694738)
scene.camera = ob_auto_camera
light_auto_sun = bpy.data.lights.new('AutoSun', 'SUN')
light_auto_sun.energy = 3.0
light_auto_sun.angle = 0.0523599
ob_auto_sun = bpy.data.objects.new('AutoSun', light_auto_sun)
scene.collection.objects.link(ob_auto_sun)
ob_auto_sun.rotation_euler = (0.872665, 0.174533, 0.523599)
bpy.context.view_layer.update()
